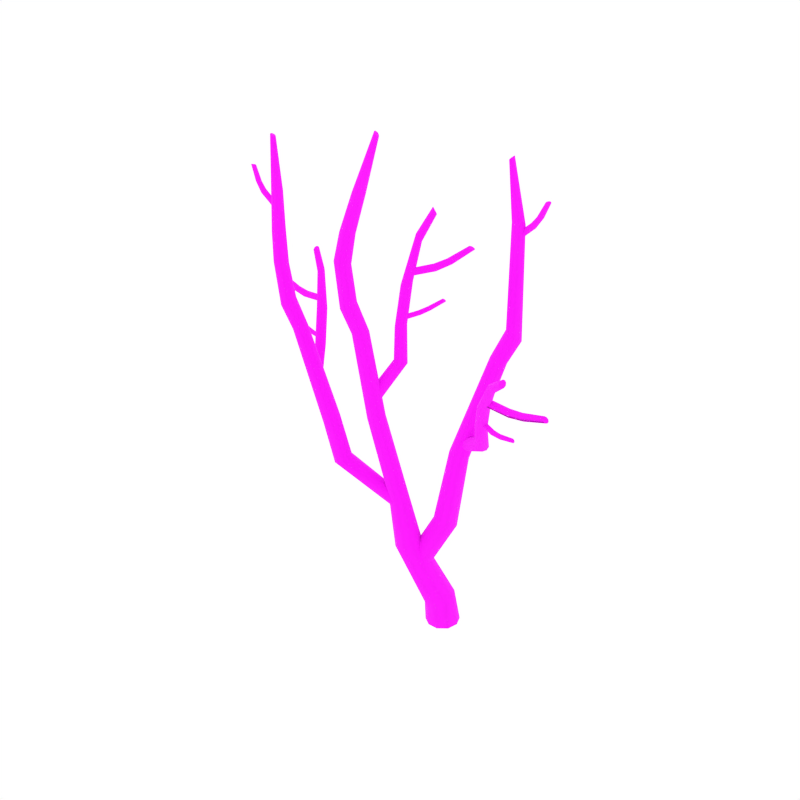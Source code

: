 # Source: DeadBirch_3.blend  (saved by Blender 2.79.0; exported with 4.5.12 LTS)
import bpy
from mathutils import Matrix  # noqa: F401  (used for matrix-valued properties, if any)

bpy.ops.wm.read_factory_settings(use_empty=True)
scene = bpy.context.scene
scene.name = 'Scene'

# ---- collections
col_collection_1 = bpy.data.collections.new('Collection 1'); scene.collection.children.link(col_collection_1)

# ---- images (referenced by path relative to the original .blend; pixels are not part of the script)
import os
ASSET_DIR = os.environ.get("B2B_ASSET_DIR", "")  # directory of the original .blend (textures are referenced by path, not embedded)
HERE = os.path.dirname(os.path.abspath(__file__))  # packed textures are extracted next to this script under _unpacked/

def load_image(name, relpath, width, height, colorspace="sRGB"):
    """Load a texture the original file referenced (path relative to the .blend, or extracted next to this script)."""
    p = next((c for c in (os.path.join(HERE, relpath), os.path.join(ASSET_DIR, relpath)) if relpath and os.path.exists(c)), "")
    if p:
        img = bpy.data.images.load(p, check_existing=True)
        img.name = name
    else:  # same state as the original file: an image datablock whose file is absent (Cycles renders it pink)
        img = bpy.data.images.new(name, width, height)
        img.source = "FILE"
        img.filepath = "//" + (relpath or name)
    img.colorspace_settings.name = colorspace
    return img
img_bark2_png = load_image('Bark2.png', 'Bark2.png', 1024, 1024, 'sRGB')

# ---- materials (node trees are filled in below, after node groups)
mat_birch_bark = bpy.data.materials.new('Birch_Bark')
mat_birch_bark.alpha_threshold = 0.0
mat_birch_bark.roughness = 0.5

# ---- node groups
ng_auto_smooth = bpy.data.node_groups.new('Auto Smooth', 'GeometryNodeTree')
_s = ng_auto_smooth.interface.new_socket(name='Geometry', in_out='OUTPUT', socket_type='NodeSocketGeometry')
_s = ng_auto_smooth.interface.new_socket(name='Geometry', in_out='INPUT', socket_type='NodeSocketGeometry')
_s = ng_auto_smooth.interface.new_socket(name='Angle', in_out='INPUT', socket_type='NodeSocketFloat')
_s.subtype = 'ANGLE'
_s.min_value = 0.0
_s.max_value = 3.142
ng_auto_smooth.is_modifier = True
_N = ng_auto_smooth.nodes; _L = ng_auto_smooth.links
n0 = _N.new('NodeGroupOutput'); n0.name = 'Group Output'; n0.location = (480, -100)
n1 = _N.new('NodeGroupInput'); n1.name = 'Group Input'; n1.location = (-420, -300)
n2 = _N.new('NodeGroupInput'); n2.name = 'Group Input.001'; n2.location = (-60, -100)
n3 = _N.new('GeometryNodeSetShadeSmooth'); n3.name = 'Set Shade Smooth'; n3.location = (120, -100)
n3.domain = 'EDGE'
n4 = _N.new('GeometryNodeSetShadeSmooth'); n4.name = 'Set Shade Smooth.001'; n4.location = (300, -100)
n5 = _N.new('GeometryNodeInputMeshEdgeAngle'); n5.name = 'Edge Angle'; n5.location = (-420, -220)
n6 = _N.new('GeometryNodeInputEdgeSmooth'); n6.name = 'Is Edge Smooth'; n6.location = (-60, -160)
n7 = _N.new('GeometryNodeInputShadeSmooth'); n7.name = 'Is Face Smooth'; n7.location = (-240, -340)
n8 = _N.new('FunctionNodeBooleanMath'); n8.name = 'Boolean Math'; n8.location = (-60, -220)
n9 = _N.new('FunctionNodeCompare'); n9.name = 'Compare'; n9.location = (-240, -180)
n9.operation = 'LESS_EQUAL'
_L.new(n5.outputs[0], n9.inputs[0])
_L.new(n4.outputs[0], n0.inputs[0])
_L.new(n1.outputs[1], n9.inputs[1])
_L.new(n9.outputs[0], n8.inputs[0])
_L.new(n7.outputs[0], n8.inputs[1])
_L.new(n2.outputs[0], n3.inputs[0])
_L.new(n6.outputs[0], n3.inputs[1])
_L.new(n3.outputs[0], n4.inputs[0])
_L.new(n8.outputs[0], n3.inputs[2])
n0.is_active_output = True

# ---- material node trees
mat_birch_bark.use_nodes = True; mat_birch_bark.node_tree.nodes.clear()
_N = mat_birch_bark.node_tree.nodes; _L = mat_birch_bark.node_tree.links
n0 = _N.new('ShaderNodeOutputMaterial'); n0.name = 'Material Output'; n0.location = (405, -465)
n1 = _N.new('ShaderNodeBsdfPrincipled'); n1.name = 'Principled BSDF'; n1.location = (115, -465)
n1.width = 150
n1.subsurface_method = 'BURLEY'
n1.inputs[2].default_value = 1.0
n1.inputs[3].default_value = 1.45
n1.inputs[9].default_value = (1.0, 1.0, 1.0)
n2 = _N.new('ShaderNodeTexImage'); n2.name = 'Image Texture.001'; n2.location = (-402, -432)
n2.width = 136
n2.image = img_bark2_png
_L.new(n1.outputs[0], n0.inputs[0])
_L.new(n2.outputs[0], n1.inputs[0])
n0.is_active_output = True

# ---- world
world_world = bpy.data.worlds.new('World'); scene.world = world_world
world_world.color = (1.0, 1.0, 1.0)
world_world.use_sun_shadow = False
world_world.sun_shadow_jitter_overblur = 0.0
world_world.cycles.sampling_method = 'NONE'
world_world.cycles.sample_map_resolution = 256

# ---- meshes
me_cylinder_052 = bpy.data.meshes.new('Cylinder.052')
me_cylinder_052.from_pydata([(0.1498, 0.02235, 0.008973), (0.06979, 0.2191, 0.01364), (0.09518, -0.1988, 0.002458), (-0.08527, -0.3382, -0.001606), (-0.2987, -0.3398, -0.001822), (-0.4704, -0.2232, -0.0004051), (-0.5481, -0.02383, 0.002289), (-0.4915, 0.1907, 0.006908), (-0.3167, 0.3275, 0.01196), (-0.1028, 0.3332, 0.01464), (-0.6532, -0.6, 3.001), (-0.7108, -0.4994, 3.046), (-0.6697, -0.7107, 2.946), (-0.7642, -0.7865, 2.915), (-0.8912, -0.7937, 2.916), (-1.001, -0.7351, 2.939), (-1.057, -0.6279, 2.976), (-1.03, -0.5125, 3.015), (-0.9363, -0.4417, 3.048), (-0.8166, -0.4397, 3.064), (-1.355, -1.337, 7.757), (-1.386, -1.249, 7.749), (-1.38, -1.428, 7.766), (-1.454, -1.487, 7.781), (-1.551, -1.489, 7.794), (-1.631, -1.432, 7.796), (-1.663, -1.34, 7.782), (-1.637, -1.248, 7.756), (-1.558, -1.191, 7.739), (-1.462, -1.193, 7.742), (-0.8365, -1.151, 10.0), (-0.8478, -1.116, 10.0), (-0.8406, -1.182, 10.02), (-0.8581, -1.198, 10.05), (-0.8824, -1.193, 10.08), (-0.9043, -1.168, 10.09), (-0.9148, -1.133, 10.09), (-0.9104, -1.103, 10.07), (-0.8936, -1.087, 10.05), (-0.8699, -1.092, 10.02), (-1.106, -1.204, 9.017), (-1.13, -1.134, 9.017), (-1.127, -1.275, 9.018), (-1.186, -1.319, 9.022), (-1.26, -1.319, 9.027), (-1.32, -1.277, 9.029), (-1.344, -1.208, 9.027), (-1.325, -1.137, 9.022), (-1.265, -1.091, 9.018), (-1.19, -1.091, 9.017), (-1.301, -1.28, 7.037), (-1.166, -1.111, 6.46), (-1.2, -1.018, 6.472), (-1.331, -1.183, 7.052), (-1.328, -1.373, 6.996), (-1.194, -1.206, 6.437), (-1.406, -1.426, 6.947), (-1.274, -1.262, 6.416), (-1.505, -1.418, 6.909), (-1.372, -1.261, 6.406), (-1.587, -1.35, 6.896), (-1.452, -1.205, 6.403), (-1.619, -1.25, 6.911), (-1.487, -1.113, 6.411), (-1.587, -1.153, 6.946), (-1.462, -1.017, 6.425), (-1.505, -1.1, 6.994), (-1.383, -0.9572, 6.448), (-1.407, -1.115, 7.038), (-1.282, -0.959, 6.469), (-0.548, -0.09155, 0.4954), (-0.511, 0.1006, 0.5757), (-0.07832, -0.3785, 0.5206), (-0.2797, -0.3808, 0.4652), (0.001679, 0.1025, 0.747), (0.09654, -0.0708, 0.701), (-0.3617, 0.2141, 0.668), (-0.4557, -0.2747, 0.4556), (0.07205, -0.2581, 0.6112), (-0.1687, 0.2095, 0.7344), (-0.9928, -0.4947, 1.853), (-0.594, -0.7271, 1.814), (-0.5098, -0.3152, 1.975), (-0.9563, -0.3313, 1.904), (-0.7682, -0.7333, 1.8), (-0.4327, -0.4623, 1.929), (-0.8248, -0.2303, 1.954), (-0.9177, -0.6474, 1.814), (-0.4607, -0.6224, 1.863), (-0.6565, -0.2279, 1.985), (-1.319, -0.8637, 5.197), (-1.289, -0.9313, 5.23), (-1.307, -0.8064, 5.139), (-1.255, -0.7803, 5.079), (-1.183, -0.7966, 5.041), (-1.118, -0.8498, 5.039), (-1.087, -0.9196, 5.072), (-1.103, -0.9817, 5.128), (-1.158, -1.008, 5.188), (-1.229, -0.9853, 5.228), (-1.086, -0.444, 5.759), (-1.058, -0.515, 5.778), (-1.067, -0.3708, 5.732), (-1.005, -0.3228, 5.709), (-0.9239, -0.3195, 5.7), (-0.8553, -0.363, 5.707), (-0.8254, -0.4362, 5.727), (-0.8462, -0.5131, 5.749), (-0.9111, -0.5613, 5.77), (-0.9925, -0.5596, 5.783), (-1.172, -0.3239, 6.353), (-1.143, -0.3873, 6.359), (-1.16, -0.2536, 6.357), (-1.111, -0.2032, 6.372), (-1.042, -0.1931, 6.393), (-0.9801, -0.2275, 6.41), (-0.9494, -0.2929, 6.417), (-0.9605, -0.3649, 6.407), (-1.012, -0.4152, 6.39), (-1.083, -0.4224, 6.373), (-1.216, -0.1025, 7.094), (-1.186, -0.1657, 7.099), (-1.205, -0.03234, 7.101), (-1.157, 0.01821, 7.121), (-1.089, 0.02844, 7.145), (-1.028, -0.005775, 7.163), (-0.9963, -0.07083, 7.168), (-1.006, -0.1426, 7.156), (-1.056, -0.193, 7.134), (-1.126, -0.2005, 7.114), (-1.15, 0.2353, 7.954), (-1.13, 0.1916, 7.977), (-1.144, 0.2708, 7.914), (-1.112, 0.2852, 7.871), (-1.065, 0.2721, 7.844), (-1.024, 0.2361, 7.842), (-1.003, 0.191, 7.865), (-1.012, 0.1522, 7.904), (-1.046, 0.138, 7.947), (-1.091, 0.1551, 7.975), (-0.9994, 0.5191, 8.411), (-0.9816, 0.4834, 8.432), (-0.9973, 0.5453, 8.373), (-0.9741, 0.5524, 8.333), (-0.9384, 0.5372, 8.307), (-0.9047, 0.5049, 8.304), (-0.8861, 0.4679, 8.326), (-0.8907, 0.439, 8.363), (-0.9158, 0.4321, 8.404), (-0.9501, 0.4508, 8.43), (-0.6992, 0.2649, 7.381), (-0.675, 0.2298, 7.366), (-0.7252, 0.2805, 7.415), (-0.7421, 0.2703, 7.457), (-0.7427, 0.2377, 7.491), (-0.7275, 0.195, 7.502), (-0.7026, 0.1586, 7.487), (-0.6786, 0.1415, 7.45), (-0.6626, 0.1527, 7.406), (-0.6606, 0.1879, 7.375), (-0.4559, 0.4129, 7.533), (-0.4256, 0.3819, 7.521), (-0.4953, 0.4202, 7.555), (-0.5283, 0.4002, 7.58), (-0.5416, 0.3601, 7.6), (-0.5304, 0.3152, 7.605), (-0.4993, 0.283, 7.593), (-0.4606, 0.275, 7.567), (-0.4278, 0.2964, 7.54), (-0.4143, 0.3383, 7.524), (-0.129, 0.604, 7.813), (-0.1021, 0.5784, 7.805), (-0.1648, 0.6088, 7.828), (-0.1955, 0.5902, 7.844), (-0.2089, 0.5549, 7.856), (-0.1998, 0.5166, 7.858), (-0.1721, 0.4899, 7.849), (-0.1364, 0.4848, 7.832), (-0.1057, 0.5047, 7.815), (-0.09271, 0.5413, 7.806), (-1.088, 0.0274, 7.261), (-1.068, -0.01065, 7.246), (-1.102, 0.05027, 7.298), (-1.104, 0.04915, 7.345), (-1.092, 0.02384, 7.383), (-1.073, -0.01621, 7.397), (-1.053, -0.05563, 7.382), (-1.042, -0.08048, 7.343), (-1.041, -0.07862, 7.295), (-1.05, -0.05036, 7.259), (-0.7252, 0.2805, 7.415), (-0.4953, 0.4202, 7.555), (-0.1648, 0.6088, 7.828), (-1.102, 0.05027, 7.298), (-0.8387, -0.01732, 6.553), (-0.8628, -0.0003934, 6.558), (-0.8212, -0.03967, 6.564), (-0.8168, -0.05848, 6.588), (-0.8275, -0.06611, 6.617), (-0.8496, -0.05991, 6.637), (-0.8745, -0.04252, 6.643), (-0.8937, -0.02108, 6.63), (-0.8979, -0.002562, 6.605), (-0.885, 0.005649, 6.578), (-0.6975, 0.1146, 6.645), (-0.718, 0.1349, 6.652), (-0.689, 0.08577, 6.649), (-0.6957, 0.0594, 6.663), (-0.7153, 0.04601, 6.683), (-0.7406, 0.05077, 6.699), (-0.7618, 0.07162, 6.707), (-0.7718, 0.1006, 6.701), (-0.7646, 0.1271, 6.686), (-0.743, 0.1401, 6.668), (-0.4921, 0.2776, 6.814), (-0.5086, 0.2954, 6.821), (-0.4869, 0.2524, 6.815), (-0.4952, 0.2293, 6.824), (-0.514, 0.2175, 6.838), (-0.5362, 0.2216, 6.851), (-0.5533, 0.2398, 6.858), (-0.5595, 0.2655, 6.856), (-0.5507, 0.2888, 6.846), (-0.5304, 0.3, 6.833), (-1.032, -0.2505, 6.478), (-1.058, -0.2368, 6.484), (-1.009, -0.2655, 6.491), (-0.9968, -0.2754, 6.518), (-1.001, -0.2759, 6.549), (-1.021, -0.2674, 6.571), (-1.048, -0.2533, 6.577), (-1.073, -0.2398, 6.563), (-1.085, -0.2306, 6.535), (-1.078, -0.2289, 6.505), (-1.295, -1.383, 8.314), (-1.271, -1.3, 8.308), (-1.3, -1.219, 8.304), (-1.369, -1.169, 8.301), (-1.363, -1.436, 8.323), (-1.451, -1.437, 8.332), (-1.523, -1.386, 8.334), (-1.552, -1.304, 8.326), (-1.528, -1.22, 8.31), (-1.457, -1.167, 8.3), (-1.256, -0.6995, 4.724), (-1.343, -0.7647, 4.695), (-1.369, -0.8704, 4.67), (-1.323, -0.9699, 4.647), (-1.228, -1.027, 4.637), (-1.116, -1.024, 4.641), (-1.146, -0.6994, 4.742), (-1.029, -0.9584, 4.667), (-1.052, -0.7585, 4.735), (-1.006, -0.8557, 4.706), (-2.801, -0.6511, 4.971), (-2.739, -0.6534, 5.012), (-2.697, -0.7576, 5.094), (-2.701, -0.6941, 5.06), (-2.227, -1.138, 4.783), (-2.262, -1.196, 4.747), (-2.3, -1.215, 4.681), (-2.324, -1.186, 4.613), (-2.321, -1.125, 4.568), (-2.295, -1.054, 4.562), (-2.255, -0.9994, 4.598), (-2.219, -0.9826, 4.664), (-2.204, -1.068, 4.776), (-2.201, -1.009, 4.732), (-2.803, -1.393, 7.022), (-2.788, -1.377, 7.048), (-2.788, -1.373, 7.083), (-2.803, -1.385, 7.111), (-2.825, -1.409, 7.123), (-2.846, -1.434, 7.114), (-2.858, -1.451, 7.088), (-2.858, -1.453, 7.054), (-2.824, -1.417, 7.014), (-2.845, -1.44, 7.026), (-3.486, -0.8821, 7.342), (-3.459, -0.88, 7.35), (-3.437, -0.8939, 7.364), (-3.431, -0.918, 7.38), (-3.442, -0.9435, 7.388), (-3.465, -0.9604, 7.387), (-3.492, -0.9621, 7.377), (-3.513, -0.9478, 7.363), (-3.509, -0.8988, 7.342), (-3.519, -0.9235, 7.35), (-3.25, -1.059, 7.164), (-3.219, -1.055, 7.177), (-3.197, -1.069, 7.199), (-3.192, -1.096, 7.22), (-3.206, -1.125, 7.231), (-3.233, -1.145, 7.228), (-3.263, -1.149, 7.212), (-3.284, -1.134, 7.191), (-3.276, -1.079, 7.162), (-3.289, -1.107, 7.172), (-3.076, -1.191, 7.075), (-3.052, -1.181, 7.098), (-3.042, -1.186, 7.131), (-3.048, -1.204, 7.16), (-3.066, -1.23, 7.172), (-3.09, -1.253, 7.165), (-3.111, -1.264, 7.14), (-3.121, -1.258, 7.108), (-3.099, -1.213, 7.069), (-3.117, -1.238, 7.082), (-3.122, -1.39, 8.477), (-3.105, -1.389, 8.507), (-3.096, -1.368, 8.534), (-3.097, -1.335, 8.545), (-3.106, -1.303, 8.536), (-3.12, -1.284, 8.511), (-3.134, -1.286, 8.48), (-3.144, -1.307, 8.454), (-3.136, -1.371, 8.453), (-3.145, -1.34, 8.445), (-3.806, -1.202, 9.062), (-3.778, -1.211, 9.069), (-3.75, -1.201, 9.07), (-3.733, -1.179, 9.063), (-3.732, -1.153, 9.05), (-3.748, -1.133, 9.037), (-3.776, -1.127, 9.028), (-3.803, -1.136, 9.028), (-3.821, -1.182, 9.049), (-3.82, -1.157, 9.037), (-3.59, -1.312, 8.812), (-3.559, -1.319, 8.825), (-3.527, -1.305, 8.83), (-3.508, -1.276, 8.826), (-3.508, -1.245, 8.812), (-3.527, -1.223, 8.795), (-3.558, -1.218, 8.781), (-3.589, -1.232, 8.776), (-3.608, -1.289, 8.796), (-3.608, -1.259, 8.783), (-3.416, -1.363, 8.657), (-3.392, -1.364, 8.681), (-3.371, -1.344, 8.701), (-3.362, -1.311, 8.707), (-3.367, -1.278, 8.697), (-3.384, -1.259, 8.675), (-3.407, -1.259, 8.649), (-3.427, -1.279, 8.631), (-3.433, -1.343, 8.636), (-3.438, -1.311, 8.626), (-2.989, -1.259, 8.024), (-3.062, -1.289, 8.005), (-3.106, -1.357, 8.006), (-3.103, -1.436, 8.021), (-3.056, -1.496, 8.043), (-2.982, -1.515, 8.067), (-2.919, -1.279, 8.056), (-2.875, -1.338, 8.083), (-2.872, -1.416, 8.094), (-2.912, -1.484, 8.086), (-1.835, -0.8631, 3.688), (-1.762, -1.157, 3.61), (-2.069, -1.098, 3.559), (-1.945, -0.8365, 3.66), (-1.722, -1.056, 3.658), (-1.983, -1.18, 3.555), (-2.046, -0.8813, 3.62), (-1.751, -0.9457, 3.688), (-1.866, -1.205, 3.572), (-2.095, -0.9834, 3.583), (-0.8122, -0.4546, 2.918), (-0.7047, -0.701, 2.901), (-0.8353, -0.638, 2.67), (-0.856, -0.4274, 2.83), (-0.7191, -0.619, 2.963), (-0.7611, -0.5267, 2.967), (-0.782, -0.7098, 2.719), (-0.7309, -0.7356, 2.805), (-0.8801, -0.4603, 2.736), (-0.8732, -0.5429, 2.674), (-2.523, -1.219, 6.307), (-2.718, -1.296, 6.816), (-2.61, -1.196, 6.278), (-2.796, -1.264, 6.766), (-2.691, -1.233, 6.251), (-2.876, -1.295, 6.716), (-2.734, -1.313, 6.24), (-2.923, -1.376, 6.685), (-2.722, -1.402, 6.24), (-2.916, -1.473, 6.678), (-2.664, -1.469, 6.252), (-2.86, -1.549, 6.7), (-2.58, -1.491, 6.271), (-2.778, -1.576, 6.744), (-2.499, -1.458, 6.296), (-2.702, -1.544, 6.795), (-2.667, -1.372, 6.839), (-2.465, -1.288, 6.32), (-2.454, -1.379, 6.316), (-2.661, -1.465, 6.831), (-3.015, -1.208, 8.723), (-3.075, -1.192, 8.696), (-3.135, -1.218, 8.676), (-3.169, -1.277, 8.671), (-3.165, -1.343, 8.679), (-3.126, -1.394, 8.698), (-3.064, -1.41, 8.72), (-3.006, -1.384, 8.74), (-2.976, -1.259, 8.743), (-2.972, -1.326, 8.749), (-3.117, -1.221, 9.677), (-3.144, -1.21, 9.69), (-3.171, -1.219, 9.705), (-3.188, -1.243, 9.717), (-3.188, -1.276, 9.721), (-3.17, -1.304, 9.715), (-3.142, -1.316, 9.702), (-3.114, -1.307, 9.686), (-3.099, -1.247, 9.67), (-3.098, -1.281, 9.674), (-2.844, -1.313, 7.45), (-2.928, -1.29, 7.438), (-3.011, -1.321, 7.449), (-3.057, -1.396, 7.472), (-3.051, -1.484, 7.491), (-2.992, -1.551, 7.5), (-2.906, -1.571, 7.497), (-2.826, -1.536, 7.489), (-2.79, -1.378, 7.467), (-2.783, -1.462, 7.48), (-2.064, -0.9188, 4.482), (-2.171, -0.894, 4.473), (-2.272, -0.9361, 4.449), (-2.322, -1.033, 4.419), (-2.299, -1.141, 4.387), (-2.217, -1.218, 4.363), (-2.103, -1.24, 4.356), (-2.001, -1.194, 4.378), (-1.985, -0.9957, 4.464), (-1.959, -1.099, 4.423), (-0.06014, -0.0208, 4.019), (-0.02973, -0.1336, 4.063), (-0.01621, 0.0838, 3.967), (0.09441, 0.1347, 3.939), (0.2192, 0.1103, 3.941), (0.3109, 0.02582, 3.963), (0.3379, -0.09268, 3.998), (0.2836, -0.199, 4.033), (0.1746, -0.2452, 4.064), (0.05797, -0.218, 4.079), (0.7362, 0.3199, 9.608), (0.7376, 0.2832, 9.606), (0.7509, 0.349, 9.624), (0.7756, 0.3597, 9.648), (0.8011, 0.3479, 9.671), (0.8174, 0.3177, 9.684), (0.8179, 0.2815, 9.681), (0.8033, 0.2536, 9.665), (0.7795, 0.2433, 9.642), (0.7545, 0.254, 9.62), (0.8716, 0.308, 8.592), (0.8763, 0.2342, 8.59), (0.9109, 0.3707, 8.588), (0.9795, 0.3974, 8.583), (1.051, 0.3781, 8.577), (1.097, 0.321, 8.573), (1.102, 0.2481, 8.569), (1.063, 0.1847, 8.569), (0.9931, 0.157, 8.574), (0.9221, 0.1771, 8.584), (0.8257, 0.3817, 6.625), (0.5746, 0.287, 6.07), (0.586, 0.1871, 6.074), (0.8328, 0.2793, 6.633), (0.8687, 0.4674, 6.583), (0.6222, 0.3733, 6.045), (0.9498, 0.5033, 6.524), (0.7099, 0.4096, 6.014), (1.038, 0.4737, 6.471), (0.8015, 0.3855, 5.989), (1.098, 0.3896, 6.444), (0.8644, 0.3123, 5.973), (1.106, 0.2839, 6.452), (0.8768, 0.2143, 5.974), (1.056, 0.1952, 6.488), (0.831, 0.1264, 5.988), (0.971, 0.1607, 6.547), (0.743, 0.08634, 6.021), (0.8873, 0.1957, 6.605), (0.6495, 0.1109, 6.057), (-0.3399, -0.4014, 1.41), (-0.3878, -0.5259, 1.477), (-0.6123, -0.1213, 1.463), (-0.4792, -0.1562, 1.404), (-0.7239, -0.4382, 1.649), (-0.7656, -0.301, 1.619), (-0.4983, -0.5788, 1.561), (-0.3769, -0.2605, 1.384), (-0.7265, -0.1765, 1.546), (-0.6241, -0.5427, 1.627), (0.1443, -0.1716, 2.44), (-0.1469, 0.1119, 2.401), (-0.3049, -0.2198, 2.536), (0.0779, -0.3022, 2.482), (0.003861, 0.08001, 2.392), (-0.3394, -0.07896, 2.495), (-0.0554, -0.3595, 2.522), (0.1134, -0.02561, 2.407), (-0.2826, 0.05076, 2.439), (-0.1987, -0.3255, 2.546), (1.31, 0.3004, 8.56), (1.304, 0.3353, 8.569), (1.298, 0.2657, 8.565), (1.273, 0.2442, 8.582), (1.244, 0.2449, 8.606), (1.222, 0.2676, 8.626), (1.216, 0.3035, 8.635), (1.226, 0.3395, 8.629), (1.252, 0.3607, 8.61), (1.283, 0.3582, 8.588), (1.469, 0.2485, 8.759), (1.468, 0.2821, 8.773), (1.45, 0.2187, 8.751), (1.415, 0.2037, 8.751), (1.38, 0.2099, 8.761), (1.357, 0.2353, 8.775), (1.355, 0.2699, 8.789), (1.374, 0.3016, 8.796), (1.41, 0.3163, 8.794), (1.446, 0.3077, 8.786), (1.657, 0.1467, 9.073), (1.656, 0.1746, 9.086), (1.64, 0.1232, 9.062), (1.61, 0.1129, 9.058), (1.579, 0.1203, 9.062), (1.56, 0.1427, 9.074), (1.559, 0.1715, 9.087), (1.577, 0.1966, 9.096), (1.608, 0.2067, 9.1), (1.638, 0.1972, 9.096), (1.022, 0.3255, 8.315), (1.012, 0.3598, 8.321), (1.019, 0.2904, 8.326), (1.005, 0.268, 8.353), (0.9844, 0.2677, 8.385), (0.9653, 0.2896, 8.409), (0.9548, 0.325, 8.416), (0.9556, 0.3606, 8.402), (0.9701, 0.3826, 8.374), (0.993, 0.3817, 8.344), (0.2198, -0.1192, 4.346), (0.2249, -0.05473, 4.395), (0.2368, -0.1481, 4.27), (0.2727, -0.1296, 4.197), (0.3141, -0.06973, 4.155), (0.3434, 0.008668, 4.16), (0.349, 0.07556, 4.21), (0.3259, 0.1069, 4.286), (0.2871, 0.0865, 4.36), (0.2506, 0.02222, 4.401), (0.7834, -0.4645, 4.681), (0.7813, -0.3949, 4.718), (0.8235, -0.5092, 4.627), (0.8896, -0.5117, 4.579), (0.9564, -0.4699, 4.556), (0.9966, -0.3994, 4.566), (0.9951, -0.3273, 4.605), (0.9502, -0.2792, 4.655), (0.881, -0.278, 4.703), (0.8177, -0.3249, 4.728), (0.9557, -0.7363, 5.204), (0.9537, -0.6697, 5.227), (0.9984, -0.7892, 5.182), (1.068, -0.8081, 5.17), (1.137, -0.7848, 5.174), (1.178, -0.7276, 5.192), (1.177, -0.6587, 5.215), (1.132, -0.6028, 5.233), (1.06, -0.5847, 5.243), (0.9923, -0.6126, 5.242), (1.256, -1.101, 5.821), (1.255, -1.034, 5.842), (1.299, -1.155, 5.802), (1.368, -1.176, 5.794), (1.437, -1.154, 5.801), (1.479, -1.097, 5.82), (1.478, -1.028, 5.842), (1.434, -0.9709, 5.856), (1.362, -0.9511, 5.862), (1.294, -0.9775, 5.859), (1.739, -1.53, 6.489), (1.743, -1.489, 6.522), (1.747, -1.548, 6.438), (1.767, -1.534, 6.389), (1.791, -1.493, 6.36), (1.809, -1.441, 6.364), (1.813, -1.397, 6.397), (1.801, -1.378, 6.449), (1.78, -1.394, 6.499), (1.759, -1.437, 6.526), (2.139, -1.784, 6.788), (2.144, -1.75, 6.817), (2.14, -1.797, 6.744), (2.15, -1.782, 6.701), (2.164, -1.745, 6.676), (2.177, -1.7, 6.679), (2.183, -1.664, 6.708), (2.179, -1.651, 6.754), (2.167, -1.667, 6.798), (2.155, -1.706, 6.821), (1.946, -1.195, 5.872), (1.945, -1.15, 5.866), (1.942, -1.229, 5.903), (1.937, -1.239, 5.948), (1.932, -1.219, 5.991), (1.93, -1.178, 6.013), (1.929, -1.132, 6.008), (1.93, -1.097, 5.975), (1.934, -1.089, 5.928), (1.942, -1.11, 5.887), (2.265, -1.223, 5.92), (2.272, -1.179, 5.915), (2.242, -1.254, 5.945), (2.214, -1.26, 5.981), (2.191, -1.238, 6.015), (2.182, -1.196, 6.033), (2.189, -1.151, 6.028), (2.21, -1.118, 6.001), (2.238, -1.113, 5.963), (2.263, -1.137, 5.931), (2.714, -1.269, 6.059), (2.723, -1.232, 6.055), (2.691, -1.295, 6.076), (2.662, -1.299, 6.103), (2.639, -1.28, 6.128), (2.63, -1.244, 6.142), (2.639, -1.205, 6.139), (2.661, -1.179, 6.118), (2.69, -1.175, 6.09), (2.714, -1.197, 6.067), (1.475, -1.177, 5.909), (1.47, -1.132, 5.905), (1.486, -1.211, 5.938), (1.498, -1.222, 5.982), (1.509, -1.203, 6.024), (1.512, -1.162, 6.047), (1.506, -1.116, 6.044), (1.492, -1.081, 6.015), (1.478, -1.072, 5.969), (1.471, -1.093, 5.927), (1.942, -1.229, 5.903), (2.242, -1.254, 5.945), (2.691, -1.295, 6.076), (1.486, -1.211, 5.938), (1.437, -0.8579, 5.227), (1.426, -0.8857, 5.23), (1.445, -0.8326, 5.242), (1.448, -0.8199, 5.27), (1.445, -0.8252, 5.301), (1.436, -0.8464, 5.322), (1.424, -0.875, 5.325), (1.414, -0.9002, 5.309), (1.41, -0.9123, 5.28), (1.416, -0.9065, 5.25), (1.644, -0.9126, 5.242), (1.638, -0.9417, 5.245), (1.639, -0.885, 5.254), (1.626, -0.8698, 5.278), (1.61, -0.8732, 5.304), (1.597, -0.894, 5.322), (1.59, -0.9241, 5.326), (1.593, -0.9521, 5.312), (1.606, -0.967, 5.287), (1.624, -0.9624, 5.262), (1.943, -0.9759, 5.308), (1.94, -1.001, 5.311), (1.937, -0.9525, 5.316), (1.922, -0.9396, 5.334), (1.905, -0.9426, 5.354), (1.893, -0.9605, 5.369), (1.889, -0.9862, 5.372), (1.895, -1.01, 5.362), (1.909, -1.023, 5.343), (1.927, -1.019, 5.324), (1.147, -0.7502, 5.271), (1.132, -0.7764, 5.276), (1.163, -0.7284, 5.284), (1.177, -0.7198, 5.311), (1.183, -0.7284, 5.34), (1.178, -0.7505, 5.361), (1.163, -0.7775, 5.366), (1.144, -0.7988, 5.353), (1.129, -0.8066, 5.326), (1.126, -0.7979, 5.296), (-2.863, -0.6892, 4.953), (-2.899, -0.7535, 4.964), (-2.896, -0.8192, 4.999), (-2.854, -0.863, 5.043), (-2.789, -0.8641, 5.083), (-2.73, -0.8214, 5.104), (-2.836, -0.4464, 5.543), (-2.834, -0.5071, 5.563), (-2.876, -0.3982, 5.524), (-2.94, -0.3809, 5.516), (-3.002, -0.4022, 5.523), (-3.04, -0.4543, 5.54), (-3.037, -0.5171, 5.561), (-2.996, -0.5681, 5.576), (-2.93, -0.5846, 5.582), (-2.868, -0.5592, 5.579), (-3.085, -0.1139, 6.117), (-3.083, -0.175, 6.136), (-3.125, -0.06451, 6.101), (-3.188, -0.04567, 6.097), (-3.251, -0.06568, 6.106), (-3.288, -0.1173, 6.125), (-3.286, -0.1804, 6.145), (-3.245, -0.2325, 6.156), (-3.18, -0.2506, 6.159), (-3.118, -0.2266, 6.153), (-3.498, 0.2773, 6.745), (-3.5, 0.2393, 6.775), (-3.507, 0.2933, 6.699), (-3.527, 0.2805, 6.654), (-3.55, 0.2433, 6.629), (-3.566, 0.1958, 6.633), (-3.569, 0.1563, 6.664), (-3.556, 0.139, 6.71), (-3.534, 0.153, 6.755), (-3.514, 0.1928, 6.779), (-3.85, 0.5086, 7.033), (-3.854, 0.4773, 7.06), (-3.853, 0.52, 6.993), (-3.863, 0.5065, 6.954), (-3.878, 0.4728, 6.932), (-3.889, 0.4318, 6.935), (-3.894, 0.3993, 6.962), (-3.887, 0.3869, 7.003), (-3.875, 0.4016, 7.043), (-3.864, 0.4373, 7.064), (-3.711, -0.02791, 6.191), (-3.711, -0.06884, 6.186), (-3.706, 0.003045, 6.219), (-3.7, 0.01169, 6.26), (-3.694, -0.006063, 6.299), (-3.691, -0.04335, 6.319), (-3.691, -0.08567, 6.314), (-3.692, -0.1173, 6.284), (-3.698, -0.125, 6.242), (-3.707, -0.1056, 6.204), (-4.0, -0.002973, 6.248), (-4.007, -0.04313, 6.243), (-3.978, 0.02567, 6.269), (-3.951, 0.03141, 6.301), (-3.928, 0.01129, 6.331), (-3.919, -0.02696, 6.347), (-3.927, -0.0685, 6.343), (-3.947, -0.09804, 6.319), (-3.974, -0.1029, 6.286), (-3.998, -0.08081, 6.258), (-4.403, 0.03956, 6.392), (-4.411, 0.005698, 6.389), (-4.382, 0.06309, 6.407), (-4.354, 0.06692, 6.43), (-4.332, 0.04897, 6.452), (-4.323, 0.01611, 6.464), (-4.331, -0.01893, 6.462), (-4.352, -0.04324, 6.444), (-4.38, -0.04628, 6.42), (-4.403, -0.02665, 6.4), (-3.281, -0.04453, 6.206), (-3.276, -0.08534, 6.202), (-3.289, -0.01324, 6.233), (-3.299, -0.004005, 6.273), (-3.307, -0.02116, 6.311), (-3.309, -0.05801, 6.333), (-3.304, -0.1002, 6.33), (-3.292, -0.1319, 6.302), (-3.281, -0.1402, 6.261), (-3.277, -0.1216, 6.222), (-3.706, 0.003045, 6.219), (-3.978, 0.02567, 6.269), (-4.382, 0.06309, 6.407), (-3.289, -0.01324, 6.233), (-3.274, -0.3355, 5.583), (-3.264, -0.3102, 5.585), (-3.28, -0.3586, 5.597), (-3.282, -0.3702, 5.623), (-3.278, -0.3654, 5.651), (-3.269, -0.3461, 5.669), (-3.258, -0.3199, 5.672), (-3.249, -0.297, 5.657), (-3.247, -0.286, 5.63), (-3.254, -0.2913, 5.603), (-3.461, -0.2857, 5.606), (-3.456, -0.2592, 5.608), (-3.457, -0.3108, 5.616), (-3.444, -0.3247, 5.637), (-3.428, -0.3216, 5.66), (-3.415, -0.3026, 5.676), (-3.41, -0.2752, 5.679), (-3.413, -0.2497, 5.667), (-3.426, -0.2361, 5.645), (-3.443, -0.2403, 5.623), (-3.732, -0.228, 5.677), (-3.728, -0.2053, 5.68), (-3.725, -0.2493, 5.685), (-3.711, -0.2611, 5.7), (-3.695, -0.2583, 5.718), (-3.683, -0.242, 5.731), (-3.68, -0.2186, 5.733), (-3.685, -0.1967, 5.725), (-3.699, -0.1853, 5.708), (-3.716, -0.189, 5.692), (-3.007, -0.4337, 5.612), (-2.994, -0.4099, 5.615), (-3.022, -0.4536, 5.624), (-3.034, -0.4614, 5.649), (-3.038, -0.4536, 5.676), (-3.032, -0.4334, 5.695), (-3.019, -0.4089, 5.699), (-3.002, -0.3894, 5.686), (-2.99, -0.3823, 5.661), (-2.988, -0.3903, 5.633)], [], [(83, 80, 16, 17), (60, 58, 24, 25), (84, 81, 13, 14), (85, 82, 11, 10), (86, 83, 17, 18), (87, 84, 14, 15), (88, 85, 10, 12), (89, 86, 18, 19), (80, 87, 15, 16), (81, 88, 12, 13), (82, 89, 19, 11), (251, 253, 51, 55), (54, 50, 20, 22), (68, 66, 28, 29), (62, 60, 25, 26), (53, 68, 29, 21), (64, 62, 26, 27), (58, 56, 23, 24), (56, 54, 22, 23), (66, 64, 27, 28), (47, 46, 36, 37), (244, 245, 65, 67), (247, 248, 59, 61), (50, 53, 21, 20), (250, 244, 67, 69), (246, 247, 61, 63), (249, 251, 55, 57), (252, 250, 69, 52), (245, 246, 63, 65), (248, 249, 57, 59), (235, 236, 41, 40), (48, 47, 37, 38), (45, 44, 34, 35), (44, 43, 33, 34), (49, 48, 38, 39), (46, 45, 35, 36), (43, 42, 32, 33), (41, 49, 39, 31), (30, 31, 39, 38, 37, 36, 35, 34, 33, 32), (237, 243, 48, 49), (241, 240, 45, 46), (238, 234, 42, 43), (236, 237, 49, 41), (242, 241, 46, 47), (239, 238, 43, 44), (234, 235, 40, 42), (243, 242, 47, 48), (240, 239, 44, 45), (42, 40, 30, 32), (51, 52, 53, 50), (55, 51, 50, 54), (57, 55, 54, 56), (59, 57, 56, 58), (61, 59, 58, 60), (63, 61, 60, 62), (65, 63, 62, 64), (67, 65, 64, 66), (69, 67, 66, 68), (52, 69, 68, 53), (253, 252, 52, 51), (1, 9, 79, 74), (3, 2, 78, 72), (6, 5, 77, 70), (9, 8, 76, 79), (2, 0, 75, 78), (5, 4, 73, 77), (8, 7, 71, 76), (0, 1, 74, 75), (4, 3, 72, 73), (7, 6, 70, 71), (74, 79, 89, 82), (72, 78, 88, 81), (70, 77, 87, 80), (79, 76, 86, 89), (78, 75, 85, 88), (77, 73, 84, 87), (76, 71, 83, 86), (75, 74, 82, 85), (73, 72, 81, 84), (71, 70, 80, 83), (94, 93, 103, 104), (90, 91, 101, 100), (98, 97, 107, 108), (95, 94, 104, 105), (92, 90, 100, 102), (99, 98, 108, 109), (96, 95, 105, 106), (93, 92, 102, 103), (91, 99, 109, 101), (97, 96, 106, 107), (100, 101, 111, 110), (108, 107, 117, 118), (105, 104, 114, 115), (102, 100, 110, 112), (109, 108, 118, 119), (106, 105, 115, 116), (103, 102, 112, 113), (101, 109, 119, 111), (107, 106, 116, 117), (104, 103, 113, 114), (118, 117, 127, 128), (115, 114, 124, 125), (112, 110, 120, 122), (119, 118, 128, 129), (116, 115, 125, 126), (113, 112, 122, 123), (111, 119, 129, 121), (117, 116, 126, 127), (114, 113, 123, 124), (110, 111, 121, 120), (125, 124, 134, 135), (122, 120, 130, 132), (129, 128, 138, 139), (126, 125, 135, 136), (123, 122, 132, 133), (121, 129, 139, 131), (127, 126, 136, 137), (124, 123, 133, 134), (120, 121, 131, 130), (128, 127, 137, 138), (132, 130, 140, 142), (139, 138, 148, 149), (136, 135, 145, 146), (133, 132, 142, 143), (131, 139, 149, 141), (137, 136, 146, 147), (134, 133, 143, 144), (130, 131, 141, 140), (138, 137, 147, 148), (135, 134, 144, 145), (155, 165, 164, 154), (152, 162, 160, 150), (159, 169, 168, 158), (156, 166, 165, 155), (153, 163, 162, 152), (151, 161, 169, 159), (157, 167, 166, 156), (154, 164, 163, 153), (150, 160, 161, 151), (158, 168, 167, 157), (162, 172, 170, 160), (169, 179, 178, 168), (166, 176, 175, 165), (163, 173, 172, 162), (161, 171, 179, 169), (167, 177, 176, 166), (164, 174, 173, 163), (160, 170, 171, 161), (168, 178, 177, 167), (165, 175, 174, 164), (153, 152, 182, 183), (151, 159, 189, 181), (157, 156, 186, 187), (154, 153, 183, 184), (150, 151, 181, 180), (158, 157, 187, 188), (155, 154, 184, 185), (152, 150, 180, 182), (159, 158, 188, 189), (156, 155, 185, 186), (171, 170, 172, 173, 174, 175, 176, 177, 178, 179), (141, 149, 148, 147, 146, 145, 144, 143, 142, 140), (41, 31, 30, 40), (152, 182, 193, 190), (162, 172, 192, 191), (152, 162, 191, 190), (199, 198, 208, 209), (196, 194, 204, 206), (203, 202, 212, 213), (200, 199, 209, 210), (197, 196, 206, 207), (195, 203, 213, 205), (201, 200, 210, 211), (198, 197, 207, 208), (194, 195, 205, 204), (202, 201, 211, 212), (206, 204, 214, 216), (213, 212, 222, 223), (210, 209, 219, 220), (207, 206, 216, 217), (205, 213, 223, 215), (211, 210, 220, 221), (208, 207, 217, 218), (204, 205, 215, 214), (212, 211, 221, 222), (209, 208, 218, 219), (197, 227, 226, 196), (195, 225, 233, 203), (201, 231, 230, 200), (198, 228, 227, 197), (194, 224, 225, 195), (202, 232, 231, 201), (199, 229, 228, 198), (196, 226, 224, 194), (203, 233, 232, 202), (200, 230, 229, 199), (215, 223, 222, 221, 220, 219, 218, 217, 216, 214), (25, 24, 239, 240), (28, 27, 242, 243), (22, 20, 235, 234), (24, 23, 238, 239), (27, 26, 241, 242), (21, 29, 237, 236), (23, 22, 234, 238), (26, 25, 240, 241), (29, 28, 243, 237), (20, 21, 236, 235), (12, 10, 253, 251), (14, 13, 249, 248), (13, 12, 251, 249), (15, 14, 248, 247), (18, 17, 245, 244), (11, 19, 250, 252), (19, 18, 244, 250), (17, 16, 246, 245), (16, 15, 247, 246), (10, 11, 252, 253), (303, 304, 274, 273), (263, 692, 254, 264), (290, 280, 281, 291), (306, 298, 268, 276), (305, 307, 277, 275), (301, 302, 272, 271), (292, 282, 283, 293), (299, 300, 270, 269), (259, 696, 695, 260), (297, 287, 286, 296), (294, 284, 285, 295), (306, 296, 288, 298), (307, 297, 296, 306), (288, 278, 279, 289), (291, 281, 282, 292), (303, 293, 294, 304), (295, 285, 287, 297), (296, 286, 278, 288), (300, 290, 291, 301), (299, 289, 290, 300), (298, 299, 269, 268), (286, 287, 285, 284, 283, 282, 281, 280, 279, 278), (304, 305, 275, 274), (302, 303, 273, 272), (262, 693, 692, 263), (289, 279, 280, 290), (307, 306, 276, 277), (267, 257, 256, 266), (293, 283, 284, 294), (300, 301, 271, 270), (304, 294, 295, 305), (326, 318, 319, 320, 321, 322, 323, 324, 325, 327), (301, 291, 292, 302), (342, 312, 313, 343), (341, 311, 312, 342), (298, 288, 289, 299), (339, 309, 310, 340), (338, 308, 309, 339), (302, 292, 293, 303), (305, 295, 297, 307), (345, 315, 317, 347), (347, 317, 316, 346), (333, 334, 324, 323), (332, 333, 323, 322), (343, 313, 314, 344), (330, 331, 321, 320), (329, 330, 320, 319), (346, 316, 308, 338), (340, 310, 311, 341), (337, 336, 326, 327), (344, 314, 315, 345), (340, 341, 331, 330), (339, 340, 330, 329), (334, 335, 325, 324), (346, 338, 328, 336), (347, 346, 336, 337), (328, 329, 319, 318), (331, 332, 322, 321), (343, 344, 334, 333), (335, 337, 327, 325), (336, 328, 318, 326), (427, 426, 355, 356), (341, 342, 332, 331), (426, 418, 354, 355), (418, 419, 348, 354), (345, 347, 337, 335), (338, 339, 329, 328), (421, 422, 351, 350), (342, 343, 333, 332), (344, 345, 335, 334), (424, 425, 357, 353), (423, 424, 353, 352), (371, 376, 364, 361), (376, 377, 367, 364), (419, 420, 349, 348), (425, 427, 356, 357), (374, 375, 366, 363), (422, 423, 352, 351), (420, 421, 350, 349), (372, 373, 365, 362), (406, 416, 417, 407), (390, 392, 393, 391), (375, 369, 359, 366), (349, 350, 401, 400), (396, 395, 394, 397), (378, 380, 381, 379), (437, 436, 395, 396), (351, 352, 403, 402), (386, 388, 389, 387), (368, 371, 361, 358), (357, 356, 407, 405), (353, 357, 405, 404), (402, 403, 413, 412), (401, 402, 412, 411), (354, 348, 399, 398), (350, 351, 402, 401), (398, 399, 409, 408), (406, 398, 408, 416), (355, 354, 398, 406), (403, 404, 414, 413), (404, 405, 415, 414), (395, 378, 379, 394), (373, 368, 358, 365), (405, 407, 417, 415), (384, 386, 387, 385), (369, 372, 362, 359), (348, 349, 400, 399), (388, 390, 391, 389), (377, 370, 360, 367), (352, 353, 404, 403), (392, 396, 397, 393), (399, 400, 410, 409), (370, 374, 363, 360), (382, 384, 385, 383), (417, 416, 408, 409, 410, 411, 412, 413, 414, 415), (380, 382, 383, 381), (381, 383, 420, 419), (436, 428, 378, 395), (435, 437, 396, 392), (389, 391, 424, 423), (397, 394, 426, 427), (431, 432, 386, 384), (394, 379, 418, 426), (429, 430, 382, 380), (433, 434, 390, 388), (379, 381, 419, 418), (366, 359, 435, 434), (387, 389, 423, 422), (361, 364, 430, 429), (358, 361, 429, 428), (367, 360, 432, 431), (362, 365, 436, 437), (359, 362, 437, 435), (365, 358, 428, 436), (363, 366, 434, 433), (360, 363, 433, 432), (428, 429, 380, 378), (434, 435, 392, 390), (383, 385, 421, 420), (432, 433, 388, 386), (356, 355, 406, 407), (385, 387, 422, 421), (400, 401, 411, 410), (430, 431, 384, 382), (393, 397, 427, 425), (391, 393, 425, 424), (364, 367, 431, 430), (501, 498, 444, 445), (502, 499, 441, 442), (503, 500, 439, 438), (504, 501, 445, 446), (505, 502, 442, 443), (506, 503, 438, 440), (507, 504, 446, 447), (498, 505, 443, 444), (499, 506, 440, 441), (500, 507, 447, 439), (440, 438, 469, 473), (462, 463, 478, 476), (465, 464, 454, 455), (446, 445, 483, 485), (443, 442, 477, 479), (447, 446, 485, 487), (444, 443, 479, 481), (441, 440, 473, 475), (439, 447, 487, 470), (445, 444, 481, 483), (442, 441, 475, 477), (466, 465, 455, 456), (463, 462, 452, 453), (462, 461, 451, 452), (467, 466, 456, 457), (464, 463, 453, 454), (461, 460, 450, 451), (459, 467, 457, 449), (448, 449, 457, 456, 455, 454, 453, 452, 451, 450), (471, 459, 458, 468), (466, 467, 486, 484), (463, 464, 480, 478), (460, 461, 474, 472), (486, 467, 459, 471), (464, 465, 482, 480), (461, 462, 476, 474), (468, 458, 460, 472), (465, 466, 484, 482), (460, 458, 448, 450), (469, 470, 471, 468), (473, 469, 468, 472), (475, 473, 472, 474), (477, 475, 474, 476), (479, 477, 476, 478), (481, 479, 478, 480), (483, 481, 480, 482), (485, 483, 482, 484), (487, 485, 484, 486), (470, 487, 486, 471), (438, 439, 470, 469), (492, 497, 507, 500), (490, 496, 506, 499), (488, 495, 505, 498), (497, 494, 504, 507), (496, 493, 503, 506), (495, 491, 502, 505), (494, 489, 501, 504), (493, 492, 500, 503), (491, 490, 499, 502), (489, 488, 498, 501), (459, 449, 448, 458), (513, 512, 522, 523), (510, 508, 518, 520), (517, 516, 526, 527), (514, 513, 523, 524), (511, 510, 520, 521), (509, 517, 527, 519), (515, 514, 524, 525), (512, 511, 521, 522), (508, 509, 519, 518), (516, 515, 525, 526), (520, 518, 528, 530), (527, 526, 536, 537), (524, 523, 533, 534), (521, 520, 530, 531), (519, 527, 537, 529), (525, 524, 534, 535), (522, 521, 531, 532), (518, 519, 529, 528), (526, 525, 535, 536), (523, 522, 532, 533), (511, 541, 540, 510), (509, 539, 547, 517), (515, 545, 544, 514), (512, 542, 541, 511), (508, 538, 539, 509), (516, 546, 545, 515), (513, 543, 542, 512), (510, 540, 538, 508), (517, 547, 546, 516), (514, 544, 543, 513), (529, 537, 536, 535, 534, 533, 532, 531, 530, 528), (552, 562, 561, 551), (548, 558, 559, 549), (556, 566, 565, 555), (553, 563, 562, 552), (550, 560, 558, 548), (557, 567, 566, 556), (554, 564, 563, 553), (551, 561, 560, 550), (549, 559, 567, 557), (555, 565, 564, 554), (558, 568, 569, 559), (566, 576, 575, 565), (563, 573, 572, 562), (560, 570, 568, 558), (567, 577, 576, 566), (564, 574, 573, 563), (561, 571, 570, 560), (559, 569, 577, 567), (565, 575, 574, 564), (562, 572, 571, 561), (576, 586, 585, 575), (573, 583, 582, 572), (570, 580, 578, 568), (577, 587, 586, 576), (574, 584, 583, 573), (571, 581, 580, 570), (569, 579, 587, 577), (575, 585, 584, 574), (572, 582, 581, 571), (568, 578, 579, 569), (583, 593, 592, 582), (580, 590, 588, 578), (587, 597, 596, 586), (584, 594, 593, 583), (581, 591, 590, 580), (579, 589, 597, 587), (585, 595, 594, 584), (582, 592, 591, 581), (578, 588, 589, 579), (586, 596, 595, 585), (590, 600, 598, 588), (597, 607, 606, 596), (594, 604, 603, 593), (591, 601, 600, 590), (589, 599, 607, 597), (595, 605, 604, 594), (592, 602, 601, 591), (588, 598, 599, 589), (596, 606, 605, 595), (593, 603, 602, 592), (613, 612, 622, 623), (610, 608, 618, 620), (617, 616, 626, 627), (614, 613, 623, 624), (611, 610, 620, 621), (609, 617, 627, 619), (615, 614, 624, 625), (612, 611, 621, 622), (608, 609, 619, 618), (616, 615, 625, 626), (620, 618, 628, 630), (627, 626, 636, 637), (624, 623, 633, 634), (621, 620, 630, 631), (619, 627, 637, 629), (625, 624, 634, 635), (622, 621, 631, 632), (618, 619, 629, 628), (626, 625, 635, 636), (623, 622, 632, 633), (611, 641, 640, 610), (609, 639, 647, 617), (615, 645, 644, 614), (612, 642, 641, 611), (608, 638, 639, 609), (616, 646, 645, 615), (613, 643, 642, 612), (610, 640, 638, 608), (617, 647, 646, 616), (614, 644, 643, 613), (629, 637, 636, 635, 634, 633, 632, 631, 630, 628), (599, 598, 600, 601, 602, 603, 604, 605, 606, 607), (610, 640, 651, 648), (620, 649, 650, 630), (610, 648, 649, 620), (657, 667, 666, 656), (654, 664, 662, 652), (661, 671, 670, 660), (658, 668, 667, 657), (655, 665, 664, 654), (653, 663, 671, 661), (659, 669, 668, 658), (656, 666, 665, 655), (652, 662, 663, 653), (660, 670, 669, 659), (664, 674, 672, 662), (671, 681, 680, 670), (668, 678, 677, 667), (665, 675, 674, 664), (663, 673, 681, 671), (669, 679, 678, 668), (666, 676, 675, 665), (662, 672, 673, 663), (670, 680, 679, 669), (667, 677, 676, 666), (655, 654, 684, 685), (653, 661, 691, 683), (659, 658, 688, 689), (656, 655, 685, 686), (652, 653, 683, 682), (660, 659, 689, 690), (657, 656, 686, 687), (654, 652, 682, 684), (661, 660, 690, 691), (658, 657, 687, 688), (673, 672, 674, 675, 676, 677, 678, 679, 680, 681), (265, 255, 257, 267), (258, 697, 696, 259), (261, 694, 693, 262), (264, 254, 255, 265), (266, 256, 697, 258), (260, 695, 694, 261), (257, 698, 699, 256), (696, 706, 705, 695), (693, 703, 702, 692), (255, 700, 698, 257), (697, 707, 706, 696), (694, 704, 703, 693), (254, 701, 700, 255), (256, 699, 707, 697), (695, 705, 704, 694), (692, 702, 701, 254), (706, 716, 715, 705), (703, 713, 712, 702), (700, 710, 708, 698), (707, 717, 716, 706), (704, 714, 713, 703), (701, 711, 710, 700), (699, 709, 717, 707), (705, 715, 714, 704), (702, 712, 711, 701), (698, 708, 709, 699), (713, 723, 722, 712), (710, 720, 718, 708), (717, 727, 726, 716), (714, 724, 723, 713), (711, 721, 720, 710), (709, 719, 727, 717), (715, 725, 724, 714), (712, 722, 721, 711), (708, 718, 719, 709), (716, 726, 725, 715), (720, 730, 728, 718), (727, 737, 736, 726), (724, 734, 733, 723), (721, 731, 730, 720), (719, 729, 737, 727), (725, 735, 734, 724), (722, 732, 731, 721), (718, 728, 729, 719), (726, 736, 735, 725), (723, 733, 732, 722), (743, 742, 752, 753), (740, 738, 748, 750), (747, 746, 756, 757), (744, 743, 753, 754), (741, 740, 750, 751), (739, 747, 757, 749), (745, 744, 754, 755), (742, 741, 751, 752), (738, 739, 749, 748), (746, 745, 755, 756), (750, 748, 758, 760), (757, 756, 766, 767), (754, 753, 763, 764), (751, 750, 760, 761), (749, 757, 767, 759), (755, 754, 764, 765), (752, 751, 761, 762), (748, 749, 759, 758), (756, 755, 765, 766), (753, 752, 762, 763), (741, 771, 770, 740), (739, 769, 777, 747), (745, 775, 774, 744), (742, 772, 771, 741), (738, 768, 769, 739), (746, 776, 775, 745), (743, 773, 772, 742), (740, 770, 768, 738), (747, 777, 776, 746), (744, 774, 773, 743), (759, 767, 766, 765, 764, 763, 762, 761, 760, 758), (729, 728, 730, 731, 732, 733, 734, 735, 736, 737), (740, 770, 781, 778), (750, 779, 780, 760), (740, 778, 779, 750), (787, 797, 796, 786), (784, 794, 792, 782), (791, 801, 800, 790), (788, 798, 797, 787), (785, 795, 794, 784), (783, 793, 801, 791), (789, 799, 798, 788), (786, 796, 795, 785), (782, 792, 793, 783), (790, 800, 799, 789), (794, 804, 802, 792), (801, 811, 810, 800), (798, 808, 807, 797), (795, 805, 804, 794), (793, 803, 811, 801), (799, 809, 808, 798), (796, 806, 805, 795), (792, 802, 803, 793), (800, 810, 809, 799), (797, 807, 806, 796), (785, 784, 814, 815), (783, 791, 821, 813), (789, 788, 818, 819), (786, 785, 815, 816), (782, 783, 813, 812), (790, 789, 819, 820), (787, 786, 816, 817), (784, 782, 812, 814), (791, 790, 820, 821), (788, 787, 817, 818), (803, 802, 804, 805, 806, 807, 808, 809, 810, 811)])
me_cylinder_052.polygons.foreach_set('use_smooth', [True] * 684)
_uv = me_cylinder_052.uv_layers.new(name='UVMap')
_uv.uv.foreach_set('vector', [0.2567, 0.1254, 0.3337, 0.09707, 0.3854, 0.8524, 0.3178, 0.8596, 0.5012, 2.099, 0.5537, 2.1, 0.5612, 2.318, 0.5206, 2.319, 0.4926, 0.0705, 0.5743, 0.07572, 0.5844, 0.7975, 0.5177, 0.8163, 0.73, 0.1325, 0.8082, 0.1585, 0.7865, 0.823, 0.7213, 0.8038, 0.969, 0.1478, 1.048, 0.1247, 0.9827, 0.8562, 0.9162, 0.8487, 0.4125, 0.0775, 0.4926, 0.0705, 0.5177, 0.8163, 0.4522, 0.8367, 0.654, 0.0978, 0.73, 0.1325, 0.7213, 0.8038, 0.6535, 0.7908, 0.8894, 0.1626, 0.969, 0.1478, 0.9162, 0.8487, 0.8512, 0.839, 0.3337, 0.09707, 0.4125, 0.0775, 0.4522, 0.8367, 0.3854, 0.8524, 0.5743, 0.07572, 0.654, 0.0978, 0.6535, 0.7908, 0.5844, 0.7975, 0.8082, 0.1585, 0.8894, 0.1626, 0.8512, 0.839, 0.7865, 0.823, 0.6558, 1.32, 0.716, 1.325, 0.7107, 1.847, 0.6581, 1.849, 0.6526, 2.103, 0.6996, 2.104, 0.6878, 2.314, 0.6446, 2.314, 0.7939, 2.105, 0.8454, 2.105, 0.816, 2.309, 0.7742, 2.311, 0.4468, 2.101, 0.5012, 2.099, 0.5206, 2.319, 0.4804, 2.317, 0.7462, 2.104, 0.7939, 2.105, 0.7742, 2.311, 0.7314, 2.313, 0.3904, 2.104, 0.4468, 2.101, 0.4804, 2.317, 0.4406, 2.313, 0.5537, 2.1, 0.6044, 2.102, 0.6025, 2.316, 0.5612, 2.318, 0.6044, 2.102, 0.6526, 2.103, 0.6446, 2.314, 0.6025, 2.316, 0.8454, 2.105, 0.9001, 2.111, 0.8551, 2.317, 0.816, 2.309, 0.4338, 2.903, 0.4732, 2.899, 0.5258, 3.57, 0.5078, 3.565, 0.8926, 1.348, 0.9533, 1.354, 0.9239, 1.852, 0.8691, 1.846, 0.4763, 1.345, 0.5356, 1.336, 0.5535, 1.855, 0.5004, 1.853, 0.6996, 2.104, 0.7462, 2.104, 0.7314, 2.313, 0.6878, 2.314, 0.833, 1.342, 0.8926, 1.348, 0.8691, 1.846, 0.8148, 1.846, 0.4156, 1.35, 0.4763, 1.345, 0.5004, 1.853, 0.4459, 1.848, 0.595, 1.325, 0.6558, 1.32, 0.6581, 1.849, 0.6056, 1.852, 0.7745, 1.334, 0.833, 1.342, 0.8148, 1.846, 0.7625, 1.846, 0.3545, 1.351, 0.4156, 1.35, 0.4459, 1.848, 0.3912, 1.842, 0.5356, 1.336, 0.595, 1.325, 0.6056, 1.852, 0.5535, 1.855, 0.6762, 2.623, 0.7175, 2.623, 0.7037, 2.933, 0.6647, 2.931, 0.7813, 2.924, 0.8216, 2.92, 0.6798, 3.572, 0.6661, 3.56, 0.5121, 2.899, 0.5509, 2.902, 0.5636, 3.565, 0.545, 3.57, 0.5509, 2.902, 0.5889, 2.91, 0.5804, 3.556, 0.5636, 3.565, 0.7423, 2.93, 0.7813, 2.924, 0.6661, 3.56, 0.6514, 3.549, 0.4732, 2.899, 0.5121, 2.899, 0.545, 3.57, 0.5258, 3.57, 0.5889, 2.91, 0.6265, 2.921, 0.5969, 3.547, 0.5804, 3.556, 0.7037, 2.933, 0.7423, 2.93, 0.6514, 3.549, 0.634, 3.542, 1.114, -1.056, 1.097, -1.051, 1.08, -1.057, 1.07, -1.071, 1.07, -1.088, 1.08, -1.102, 1.097, -1.108, 1.114, -1.103, 1.125, -1.089, 1.125, -1.071, 0.7582, 2.62, 0.7987, 2.616, 0.7813, 2.924, 0.7423, 2.93, 0.4768, 2.608, 0.5164, 2.609, 0.5121, 2.899, 0.4732, 2.899, 0.5957, 2.613, 0.6356, 2.618, 0.6265, 2.921, 0.5889, 2.91, 0.7175, 2.623, 0.7582, 2.62, 0.7423, 2.93, 0.7037, 2.933, 0.4372, 2.608, 0.4768, 2.608, 0.4732, 2.899, 0.4338, 2.903, 0.556, 2.61, 0.5957, 2.613, 0.5889, 2.91, 0.5509, 2.902, 0.6356, 2.618, 0.6762, 2.623, 0.6647, 2.931, 0.6265, 2.921, 0.7987, 2.616, 0.8383, 2.619, 0.8216, 2.92, 0.7813, 2.924, 0.5164, 2.609, 0.556, 2.61, 0.5509, 2.902, 0.5121, 2.899, 0.6265, 2.921, 0.6647, 2.931, 0.615, 3.541, 0.5969, 3.547, 0.7107, 1.847, 0.7625, 1.846, 0.7462, 2.104, 0.6996, 2.104, 0.6581, 1.849, 0.7107, 1.847, 0.6996, 2.104, 0.6526, 2.103, 0.6056, 1.852, 0.6581, 1.849, 0.6526, 2.103, 0.6044, 2.102, 0.5535, 1.855, 0.6056, 1.852, 0.6044, 2.102, 0.5537, 2.1, 0.5004, 1.853, 0.5535, 1.855, 0.5537, 2.1, 0.5012, 2.099, 0.4459, 1.848, 0.5004, 1.853, 0.5012, 2.099, 0.4468, 2.101, 0.3912, 1.842, 0.4459, 1.848, 0.4468, 2.101, 0.3904, 2.104, 0.8691, 1.846, 0.9239, 1.852, 0.9001, 2.111, 0.8454, 2.105, 0.8148, 1.846, 0.8691, 1.846, 0.8454, 2.105, 0.7939, 2.105, 0.7625, 1.846, 0.8148, 1.846, 0.7939, 2.105, 0.7462, 2.104, 0.716, 1.325, 0.7745, 1.334, 0.7625, 1.846, 0.7107, 1.847, 0.8104, -1.108, 0.8952, -1.108, 0.8899, -0.7447, 0.8061, -0.741, 0.5396, -1.075, 0.6312, -1.087, 0.644, -0.7862, 0.5624, -0.8125, 0.281, -1.066, 0.3683, -1.065, 0.3942, -0.8286, 0.3111, -0.8107, 0.8952, -1.108, 0.9816, -1.099, 0.9715, -0.7665, 0.8899, -0.7447, 0.6312, -1.087, 0.7234, -1.1, 0.724, -0.7576, 0.644, -0.7862, 0.3683, -1.065, 0.4531, -1.068, 0.4786, -0.8284, 0.3942, -0.8286, 0.9816, -1.099, 1.07, -1.082, 1.051, -0.7946, 0.9715, -0.7665, 0.7234, -1.1, 0.8104, -1.108, 0.8061, -0.741, 0.724, -0.7576, 0.4531, -1.068, 0.5396, -1.075, 0.5624, -0.8125, 0.4786, -0.8284, 0.191, -1.068, 0.281, -1.066, 0.3111, -0.8107, 0.2316, -0.7791, 0.8061, -0.741, 0.8899, -0.7447, 0.8894, 0.1626, 0.8082, 0.1585, 0.5624, -0.8125, 0.644, -0.7862, 0.654, 0.0978, 0.5743, 0.07572, 0.3111, -0.8107, 0.3942, -0.8286, 0.4125, 0.0775, 0.3337, 0.09707, 0.8899, -0.7447, 0.9715, -0.7665, 0.969, 0.1478, 0.8894, 0.1626, 0.644, -0.7862, 0.724, -0.7576, 0.73, 0.1325, 0.654, 0.0978, 0.3942, -0.8286, 0.4786, -0.8284, 0.4926, 0.0705, 0.4125, 0.0775, 0.9715, -0.7665, 1.051, -0.7946, 1.048, 0.1247, 0.969, 0.1478, 0.724, -0.7576, 0.8061, -0.741, 0.8082, 0.1585, 0.73, 0.1325, 0.4786, -0.8284, 0.5624, -0.8125, 0.5743, 0.07572, 0.4926, 0.0705, 0.2316, -0.7791, 0.3111, -0.8107, 0.3337, 0.09707, 0.2567, 0.1254, 0.819, -0.1905, 0.8624, -0.1761, 0.8111, 0.1282, 0.782, 0.1262, 0.5153, -0.1603, 0.5546, -0.1681, 0.5967, 0.1222, 0.5636, 0.1293, 0.6355, -0.1935, 0.6792, -0.2024, 0.6954, 0.1147, 0.6636, 0.1129, 0.7724, -0.2008, 0.819, -0.1905, 0.782, 0.1262, 0.7534, 0.1231, 0.4739, -0.1567, 0.5153, -0.1603, 0.5636, 0.1293, 0.5324, 0.136, 0.5938, -0.1794, 0.6355, -0.1935, 0.6636, 0.1129, 0.6304, 0.1166, 0.7254, -0.2043, 0.7724, -0.2008, 0.7534, 0.1231, 0.7248, 0.1194, 0.8624, -0.1761, 0.9042, -0.1603, 0.841, 0.1297, 0.8111, 0.1282, 0.5546, -0.1681, 0.5938, -0.1794, 0.6304, 0.1166, 0.5967, 0.1222, 0.6792, -0.2024, 0.7254, -0.2043, 0.7248, 0.1194, 0.6954, 0.1147, 0.5636, 0.1293, 0.5967, 0.1222, 0.6122, 0.37, 0.586, 0.3764, 0.6636, 0.1129, 0.6954, 0.1147, 0.6955, 0.3799, 0.6675, 0.3713, 0.7534, 0.1231, 0.782, 0.1262, 0.7825, 0.3942, 0.7529, 0.395, 0.5324, 0.136, 0.5636, 0.1293, 0.586, 0.3764, 0.5596, 0.3859, 0.6304, 0.1166, 0.6636, 0.1129, 0.6675, 0.3713, 0.6393, 0.3684, 0.7248, 0.1194, 0.7534, 0.1231, 0.7529, 0.395, 0.7237, 0.39, 0.8111, 0.1282, 0.841, 0.1297, 0.8384, 0.3796, 0.8111, 0.388, 0.5967, 0.1222, 0.6304, 0.1166, 0.6393, 0.3684, 0.6122, 0.37, 0.6954, 0.1147, 0.7248, 0.1194, 0.7237, 0.39, 0.6955, 0.3799, 0.782, 0.1262, 0.8111, 0.1282, 0.8111, 0.388, 0.7825, 0.3942, 0.6675, 0.3713, 0.6955, 0.3799, 0.7039, 0.6897, 0.6779, 0.6763, 0.7529, 0.395, 0.7825, 0.3942, 0.7853, 0.7081, 0.7569, 0.7099, 0.5596, 0.3859, 0.586, 0.3764, 0.5955, 0.6777, 0.5705, 0.6912, 0.6393, 0.3684, 0.6675, 0.3713, 0.6779, 0.6763, 0.6499, 0.6695, 0.7237, 0.39, 0.7529, 0.395, 0.7569, 0.7099, 0.7294, 0.7033, 0.8111, 0.388, 0.8384, 0.3796, 0.8383, 0.6858, 0.8124, 0.6985, 0.6122, 0.37, 0.6393, 0.3684, 0.6499, 0.6695, 0.6221, 0.6698, 0.6955, 0.3799, 0.7237, 0.39, 0.7294, 0.7033, 0.7039, 0.6897, 0.7825, 0.3942, 0.8111, 0.388, 0.8124, 0.6985, 0.7853, 0.7081, 0.586, 0.3764, 0.6122, 0.37, 0.6221, 0.6698, 0.5955, 0.6777, 0.7569, 0.7099, 0.7853, 0.7081, 0.7711, 1.012, 0.7493, 1.007, 0.5705, 0.6912, 0.5955, 0.6777, 0.6293, 1.043, 0.6094, 1.038, 0.6499, 0.6695, 0.6779, 0.6763, 0.6874, 1.027, 0.6692, 1.038, 0.7294, 0.7033, 0.7569, 0.7099, 0.7493, 1.007, 0.7271, 1.008, 0.8124, 0.6985, 0.8383, 0.6858, 0.8081, 1.035, 0.7904, 1.023, 0.6221, 0.6698, 0.6499, 0.6695, 0.6692, 1.038, 0.6496, 1.043, 0.7039, 0.6897, 0.7294, 0.7033, 0.7271, 1.008, 0.706, 1.015, 0.7853, 0.7081, 0.8124, 0.6985, 0.7904, 1.023, 0.7711, 1.012, 0.5955, 0.6777, 0.6221, 0.6698, 0.6496, 1.043, 0.6293, 1.043, 0.6779, 0.6763, 0.7039, 0.6897, 0.706, 1.015, 0.6874, 1.027, 0.6094, 1.038, 0.6293, 1.043, 0.6471, 1.251, 0.6302, 1.246, 0.6692, 1.038, 0.6874, 1.027, 0.6964, 1.236, 0.681, 1.246, 0.7271, 1.008, 0.7493, 1.007, 0.7455, 1.219, 0.7284, 1.22, 0.7904, 1.023, 0.8081, 1.035, 0.7915, 1.241, 0.7772, 1.232, 0.6496, 1.043, 0.6692, 1.038, 0.681, 1.246, 0.6644, 1.251, 0.706, 1.015, 0.7271, 1.008, 0.7284, 1.22, 0.7118, 1.226, 0.7711, 1.012, 0.7904, 1.023, 0.7772, 1.232, 0.7621, 1.223, 0.6293, 1.043, 0.6496, 1.043, 0.6644, 1.251, 0.6471, 1.251, 0.6874, 1.027, 0.706, 1.015, 0.7118, 1.226, 0.6964, 1.236, 0.7493, 1.007, 0.7711, 1.012, 0.7621, 1.223, 0.7455, 1.219, 0.4601, 0.9413, 0.549, 0.9392, 0.5529, 0.9546, 0.462, 0.9574, 0.4648, 0.8332, 0.5669, 0.8359, 0.5709, 0.8506, 0.4649, 0.8483, 0.4617, 0.8779, 0.5675, 0.8797, 0.5606, 0.8936, 0.4591, 0.8933, 0.4588, 0.9252, 0.5496, 0.9233, 0.549, 0.9392, 0.4601, 0.9413, 0.4639, 0.9733, 0.5599, 0.9689, 0.5676, 0.9825, 0.4655, 0.989, 0.4637, 0.8632, 0.5711, 0.8654, 0.5675, 0.8797, 0.4617, 0.8779, 0.458, 0.9091, 0.5537, 0.9079, 0.5496, 0.9233, 0.4588, 0.9252, 0.462, 0.9574, 0.5529, 0.9546, 0.5599, 0.9689, 0.4639, 0.9733, 0.4649, 0.8483, 0.5709, 0.8506, 0.5711, 0.8654, 0.4637, 0.8632, 0.4591, 0.8933, 0.5606, 0.8936, 0.5537, 0.9079, 0.458, 0.9091, 0.5669, 0.8359, 0.7217, 0.8477, 0.7258, 0.86, 0.5709, 0.8506, 0.5675, 0.8797, 0.7226, 0.8851, 0.7157, 0.8966, 0.5606, 0.8936, 0.5496, 0.9233, 0.7047, 0.9207, 0.704, 0.9336, 0.549, 0.9392, 0.5599, 0.9689, 0.714, 0.9573, 0.7216, 0.9679, 0.5676, 0.9825, 0.5711, 0.8654, 0.7261, 0.8728, 0.7226, 0.8851, 0.5675, 0.8797, 0.5537, 0.9079, 0.7089, 0.9082, 0.7047, 0.9207, 0.5496, 0.9233, 0.5529, 0.9546, 0.7075, 0.9461, 0.714, 0.9573, 0.5599, 0.9689, 0.5709, 0.8506, 0.7258, 0.86, 0.7261, 0.8728, 0.5711, 0.8654, 0.5606, 0.8936, 0.7157, 0.8966, 0.7089, 0.9082, 0.5537, 0.9079, 0.549, 0.9392, 0.704, 0.9336, 0.7075, 0.9461, 0.5529, 0.9546, 0.4639, 0.9733, 0.4655, 0.989, 0.3112, 0.9884, 0.3145, 0.973, 0.4637, 0.8632, 0.4617, 0.8779, 0.3047, 0.8794, 0.3053, 0.8639, 0.458, 0.9091, 0.4588, 0.9252, 0.3139, 0.9266, 0.3094, 0.9113, 0.462, 0.9574, 0.4639, 0.9733, 0.3145, 0.973, 0.3166, 0.9575, 0.4649, 0.8483, 0.4637, 0.8632, 0.3053, 0.8639, 0.3077, 0.8486, 0.4591, 0.8933, 0.458, 0.9091, 0.3094, 0.9113, 0.3058, 0.8954, 0.4601, 0.9413, 0.462, 0.9574, 0.3166, 0.9575, 0.3164, 0.9419, 0.4648, 0.8332, 0.4649, 0.8483, 0.3077, 0.8486, 0.3109, 0.8332, 0.4617, 0.8779, 0.4591, 0.8933, 0.3058, 0.8954, 0.3047, 0.8794, 0.4588, 0.9252, 0.4601, 0.9413, 0.3164, 0.9419, 0.3139, 0.9266, 0.4408, 0.3146, 0.4481, 0.325, 0.4481, 0.3381, 0.4404, 0.3488, 0.4278, 0.3529, 0.4152, 0.3488, 0.4075, 0.338, 0.4076, 0.3246, 0.4158, 0.3138, 0.4287, 0.3102, 0.4254, 0.4528, 0.4129, 0.4441, 0.4075, 0.4292, 0.4124, 0.4139, 0.4253, 0.4046, 0.441, 0.4048, 0.4536, 0.4141, 0.4582, 0.4291, 0.4531, 0.4439, 0.4405, 0.4528, 0.7037, 2.933, 0.634, 3.542, 0.615, 3.541, 0.6647, 2.931, 0.5812, 0.6986, 0.5812, 0.8326, 0.5835, 0.8327, 0.5835, 0.6986, 0.5824, 0.5645, 0.5835, 0.4305, 0.5859, 0.4305, 0.5847, 0.5645, 0.5812, 0.6986, 0.5824, 0.5645, 0.5847, 0.5645, 0.5835, 0.6986, 0.4072, 0.09864, 0.408, 0.1091, 0.4665, 0.111, 0.4648, 0.1009, 0.4094, 0.1294, 0.4094, 0.1392, 0.4774, 0.1389, 0.4745, 0.1296, 0.4075, 0.1583, 0.4059, 0.1683, 0.472, 0.1668, 0.4761, 0.1577, 0.4069, 0.08816, 0.4072, 0.09864, 0.4648, 0.1009, 0.466, 0.09066, 0.4088, 0.1194, 0.4094, 0.1294, 0.4745, 0.1296, 0.4703, 0.1205, 0.4087, 0.1487, 0.4075, 0.1583, 0.4761, 0.1577, 0.4779, 0.1483, 0.4069, 0.07766, 0.4069, 0.08816, 0.466, 0.09066, 0.4694, 0.08086, 0.408, 0.1091, 0.4088, 0.1194, 0.4703, 0.1205, 0.4665, 0.111, 0.4094, 0.1392, 0.4087, 0.1487, 0.4779, 0.1483, 0.4774, 0.1389, 0.4059, 0.1683, 0.4052, 0.1787, 0.4679, 0.1763, 0.472, 0.1668, 0.4745, 0.1296, 0.4774, 0.1389, 0.5776, 0.1385, 0.5745, 0.1307, 0.4761, 0.1577, 0.472, 0.1668, 0.5726, 0.1627, 0.5766, 0.155, 0.466, 0.09066, 0.4648, 0.1009, 0.5654, 0.1072, 0.5667, 0.09884, 0.4703, 0.1205, 0.4745, 0.1296, 0.5745, 0.1307, 0.5703, 0.1232, 0.4779, 0.1483, 0.4761, 0.1577, 0.5766, 0.155, 0.5784, 0.1468, 0.4694, 0.08086, 0.466, 0.09066, 0.5667, 0.09884, 0.5702, 0.09093, 0.4665, 0.111, 0.4703, 0.1205, 0.5703, 0.1232, 0.5668, 0.1155, 0.4774, 0.1389, 0.4779, 0.1483, 0.5784, 0.1468, 0.5776, 0.1385, 0.472, 0.1668, 0.4679, 0.1763, 0.5686, 0.1705, 0.5726, 0.1627, 0.4648, 0.1009, 0.4665, 0.111, 0.5668, 0.1155, 0.5654, 0.1072, 0.4088, 0.1194, 0.3117, 0.1171, 0.3094, 0.1273, 0.4094, 0.1294, 0.4087, 0.1487, 0.3053, 0.1474, 0.3047, 0.1577, 0.4075, 0.1583, 0.4069, 0.07766, 0.3094, 0.07642, 0.3121, 0.08659, 0.4069, 0.08816, 0.408, 0.1091, 0.3134, 0.107, 0.3117, 0.1171, 0.4088, 0.1194, 0.4094, 0.1392, 0.307, 0.1374, 0.3053, 0.1474, 0.4087, 0.1487, 0.4059, 0.1683, 0.3052, 0.1682, 0.3075, 0.1787, 0.4052, 0.1787, 0.4072, 0.09864, 0.3135, 0.09674, 0.3134, 0.107, 0.408, 0.1091, 0.4094, 0.1294, 0.3094, 0.1273, 0.307, 0.1374, 0.4094, 0.1392, 0.4075, 0.1583, 0.3047, 0.1577, 0.3052, 0.1682, 0.4059, 0.1683, 0.4069, 0.08816, 0.3121, 0.08659, 0.3135, 0.09674, 0.4072, 0.09864, 0.4324, 0.2196, 0.4352, 0.2118, 0.4329, 0.2034, 0.4259, 0.1981, 0.4172, 0.1981, 0.4102, 0.2031, 0.4075, 0.2112, 0.4102, 0.2194, 0.4172, 0.2244, 0.4256, 0.2244, 0.5206, 2.319, 0.5612, 2.318, 0.556, 2.61, 0.5164, 2.609, 0.816, 2.309, 0.8551, 2.317, 0.8383, 2.619, 0.7987, 2.616, 0.6446, 2.314, 0.6878, 2.314, 0.6762, 2.623, 0.6356, 2.618, 0.5612, 2.318, 0.6025, 2.316, 0.5957, 2.613, 0.556, 2.61, 0.4406, 2.313, 0.4804, 2.317, 0.4768, 2.608, 0.4372, 2.608, 0.7314, 2.313, 0.7742, 2.311, 0.7582, 2.62, 0.7175, 2.623, 0.6025, 2.316, 0.6446, 2.314, 0.6356, 2.618, 0.5957, 2.613, 0.4804, 2.317, 0.5206, 2.319, 0.5164, 2.609, 0.4768, 2.608, 0.7742, 2.311, 0.816, 2.309, 0.7987, 2.616, 0.7582, 2.62, 0.6878, 2.314, 0.7314, 2.313, 0.7175, 2.623, 0.6762, 2.623, 0.6535, 0.7908, 0.7213, 0.8038, 0.716, 1.325, 0.6558, 1.32, 0.5177, 0.8163, 0.5844, 0.7975, 0.595, 1.325, 0.5356, 1.336, 0.5844, 0.7975, 0.6535, 0.7908, 0.6558, 1.32, 0.595, 1.325, 0.4522, 0.8367, 0.5177, 0.8163, 0.5356, 1.336, 0.4763, 1.345, 0.9162, 0.8487, 0.9827, 0.8562, 0.9533, 1.354, 0.8926, 1.348, 0.7865, 0.823, 0.8512, 0.839, 0.833, 1.342, 0.7745, 1.334, 0.8512, 0.839, 0.9162, 0.8487, 0.8926, 1.348, 0.833, 1.342, 0.3178, 0.8596, 0.3854, 0.8524, 0.4156, 1.35, 0.3545, 1.351, 0.3854, 0.8524, 0.4522, 0.8367, 0.4763, 1.345, 0.4156, 1.35, 0.7213, 0.8038, 0.7865, 0.823, 0.7745, 1.334, 0.716, 1.325, 0.3743, 0.2825, 0.364, 0.2833, 0.3663, 0.1862, 0.3764, 0.1878, 0.819, -0.1905, 0.782, 0.1262, 0.8111, 0.1282, 0.8624, -0.1761, 0.4026, 0.3439, 0.3925, 0.4447, 0.3846, 0.4411, 0.3928, 0.3404, 0.3347, 0.2832, 0.3251, 0.282, 0.3258, 0.1792, 0.336, 0.1798, 0.354, 0.2839, 0.3442, 0.2839, 0.346, 0.1815, 0.3561, 0.1838, 0.3953, 0.2813, 0.3848, 0.2817, 0.3867, 0.1879, 0.3968, 0.1865, 0.3826, 0.3393, 0.3762, 0.4398, 0.3679, 0.4412, 0.3724, 0.341, 0.3151, 0.2803, 0.3047, 0.2797, 0.3047, 0.182, 0.3152, 0.1797, 0.6355, -0.1935, 0.6636, 0.1129, 0.6954, 0.1147, 0.6792, -0.2024, 0.3446, 0.3519, 0.3449, 0.4521, 0.3366, 0.4528, 0.3351, 0.3524, 0.3629, 0.3447, 0.3602, 0.4447, 0.3527, 0.4489, 0.3538, 0.3489, 0.3347, 0.2832, 0.3351, 0.3524, 0.3257, 0.3505, 0.3251, 0.282, 0.3442, 0.2839, 0.3446, 0.3519, 0.3351, 0.3524, 0.3347, 0.2832, 0.3257, 0.3505, 0.3284, 0.451, 0.3207, 0.447, 0.3166, 0.3464, 0.3928, 0.3404, 0.3846, 0.4411, 0.3762, 0.4398, 0.3826, 0.3393, 0.3743, 0.2825, 0.3724, 0.341, 0.3629, 0.3447, 0.364, 0.2833, 0.3538, 0.3489, 0.3527, 0.4489, 0.3449, 0.4521, 0.3446, 0.3519, 0.3351, 0.3524, 0.3366, 0.4528, 0.3284, 0.451, 0.3257, 0.3505, 0.4058, 0.2813, 0.4026, 0.3439, 0.3928, 0.3404, 0.3953, 0.2813, 0.3151, 0.2803, 0.3166, 0.3464, 0.3071, 0.3424, 0.3047, 0.2797, 0.3251, 0.282, 0.3151, 0.2803, 0.3152, 0.1797, 0.3258, 0.1792, 0.4123, 0.2498, 0.4075, 0.2431, 0.4075, 0.2346, 0.4125, 0.2276, 0.4207, 0.225, 0.4289, 0.2277, 0.4339, 0.2346, 0.4339, 0.2433, 0.4285, 0.2504, 0.4202, 0.2527, 0.364, 0.2833, 0.354, 0.2839, 0.3561, 0.1838, 0.3663, 0.1862, 0.3848, 0.2817, 0.3743, 0.2825, 0.3764, 0.1878, 0.3867, 0.1879, 0.7724, -0.2008, 0.7534, 0.1231, 0.782, 0.1262, 0.819, -0.1905, 0.3166, 0.3464, 0.3207, 0.447, 0.3129, 0.443, 0.3071, 0.3424, 0.3442, 0.2839, 0.3347, 0.2832, 0.336, 0.1798, 0.346, 0.1815, 0.5153, -0.1603, 0.5636, 0.1293, 0.5967, 0.1222, 0.5546, -0.1681, 0.3724, 0.341, 0.3679, 0.4412, 0.3602, 0.4447, 0.3629, 0.3447, 0.4058, 0.2813, 0.3953, 0.2813, 0.3968, 0.1865, 0.407, 0.1839, 0.364, 0.2833, 0.3629, 0.3447, 0.3538, 0.3489, 0.354, 0.2839, 0.4075, 0.2915, 0.4123, 0.2846, 0.4206, 0.2817, 0.4291, 0.2843, 0.4342, 0.2915, 0.4341, 0.3002, 0.4289, 0.3071, 0.4206, 0.3097, 0.4124, 0.3069, 0.4075, 0.2999, 0.3953, 0.2813, 0.3928, 0.3404, 0.3826, 0.3393, 0.3848, 0.2817, 0.3854, 0.556, 0.3871, 0.4615, 0.3974, 0.4618, 0.3959, 0.5574, 0.3749, 0.555, 0.3769, 0.4597, 0.3871, 0.4615, 0.3854, 0.556, 0.3251, 0.282, 0.3257, 0.3505, 0.3166, 0.3464, 0.3151, 0.2803, 0.3541, 0.555, 0.3563, 0.4541, 0.3668, 0.4566, 0.3644, 0.5544, 0.3441, 0.5566, 0.3457, 0.4533, 0.3563, 0.4541, 0.3541, 0.555, 0.3848, 0.2817, 0.3826, 0.3393, 0.3724, 0.341, 0.3743, 0.2825, 0.354, 0.2839, 0.3538, 0.3489, 0.3446, 0.3519, 0.3442, 0.2839, 0.3149, 0.5583, 0.315, 0.4573, 0.3252, 0.4552, 0.3248, 0.5584, 0.3248, 0.5584, 0.3252, 0.4552, 0.3354, 0.4537, 0.3345, 0.5577, 0.3932, 0.6167, 0.4025, 0.6215, 0.393, 0.7226, 0.3856, 0.7181, 0.3832, 0.6141, 0.3932, 0.6167, 0.3856, 0.7181, 0.3775, 0.7156, 0.3959, 0.5574, 0.3974, 0.4618, 0.4077, 0.4605, 0.4063, 0.5589, 0.3627, 0.6168, 0.3728, 0.6143, 0.369, 0.7159, 0.3606, 0.7185, 0.3533, 0.6211, 0.3627, 0.6168, 0.3606, 0.7185, 0.3529, 0.7228, 0.3345, 0.5577, 0.3354, 0.4537, 0.3457, 0.4533, 0.3441, 0.5566, 0.3644, 0.5544, 0.3668, 0.4566, 0.3769, 0.4597, 0.3749, 0.555, 0.3252, 0.6273, 0.3348, 0.6276, 0.337, 0.7292, 0.3286, 0.7287, 0.3047, 0.5577, 0.3047, 0.4594, 0.315, 0.4573, 0.3149, 0.5583, 0.3644, 0.5544, 0.3749, 0.555, 0.3728, 0.6143, 0.3627, 0.6168, 0.3541, 0.555, 0.3644, 0.5544, 0.3627, 0.6168, 0.3533, 0.6211, 0.3064, 0.6205, 0.3158, 0.6245, 0.3206, 0.7258, 0.3129, 0.7218, 0.3345, 0.5577, 0.3441, 0.5566, 0.3442, 0.6254, 0.3348, 0.6276, 0.3248, 0.5584, 0.3345, 0.5577, 0.3348, 0.6276, 0.3252, 0.6273, 0.3442, 0.6254, 0.3533, 0.6211, 0.3529, 0.7228, 0.3452, 0.7271, 0.3728, 0.6143, 0.3832, 0.6141, 0.3775, 0.7156, 0.369, 0.7159, 0.3959, 0.5574, 0.4063, 0.5589, 0.4025, 0.6215, 0.3932, 0.6167, 0.3158, 0.6245, 0.3252, 0.6273, 0.3286, 0.7287, 0.3206, 0.7258, 0.3348, 0.6276, 0.3442, 0.6254, 0.3452, 0.7271, 0.337, 0.7292, 0.6878, 2.314, 0.7314, 2.313, 0.7175, 2.623, 0.6762, 2.623, 0.3749, 0.555, 0.3854, 0.556, 0.3832, 0.6141, 0.3728, 0.6143, 0.7314, 2.313, 0.7742, 2.311, 0.7582, 2.62, 0.7175, 2.623, 0.7742, 2.311, 0.816, 2.309, 0.7987, 2.616, 0.7582, 2.62, 0.3149, 0.5583, 0.3248, 0.5584, 0.3252, 0.6273, 0.3158, 0.6245, 0.3441, 0.5566, 0.3541, 0.555, 0.3533, 0.6211, 0.3442, 0.6254, 0.4804, 2.317, 0.5206, 2.319, 0.5164, 2.609, 0.4768, 2.608, 0.3854, 0.556, 0.3959, 0.5574, 0.3932, 0.6167, 0.3832, 0.6141, 0.3047, 0.5577, 0.3149, 0.5583, 0.3158, 0.6245, 0.3064, 0.6205, 0.6025, 2.316, 0.6446, 2.314, 0.6356, 2.618, 0.5957, 2.613, 0.5612, 2.318, 0.6025, 2.316, 0.5957, 2.613, 0.556, 2.61, 0.9715, -0.7665, 1.051, -0.7946, 1.048, 0.1247, 0.969, 0.1478, 0.2316, -0.7791, 0.3111, -0.8107, 0.3337, 0.09707, 0.2567, 0.1254, 0.816, 2.309, 0.8551, 2.317, 0.8383, 2.619, 0.7987, 2.616, 0.6446, 2.314, 0.6878, 2.314, 0.6762, 2.623, 0.6356, 2.618, 0.4786, -0.8284, 0.5624, -0.8125, 0.5743, 0.07572, 0.4926, 0.0705, 0.5206, 2.319, 0.5612, 2.318, 0.556, 2.61, 0.5164, 2.609, 0.4406, 2.313, 0.4804, 2.317, 0.4768, 2.608, 0.4372, 2.608, 0.724, -0.7576, 0.8061, -0.741, 0.8082, 0.1585, 0.73, 0.1325, 0.7037, 2.933, 0.634, 3.542, 0.615, 3.541, 0.6647, 2.931, 0.6056, 1.852, 0.6581, 1.849, 0.6526, 2.103, 0.6044, 2.102, 0.5624, -0.8125, 0.644, -0.7862, 0.654, 0.0978, 0.5743, 0.07572, 0.4372, 2.608, 0.4768, 2.608, 0.4732, 2.899, 0.4338, 2.903, 0.7107, 1.847, 0.7625, 1.846, 0.7462, 2.104, 0.6996, 2.104, 0.8148, 1.846, 0.8691, 1.846, 0.8454, 2.105, 0.7939, 2.105, 0.7213, 0.8038, 0.7865, 0.823, 0.7625, 1.846, 0.7107, 1.847, 0.5164, 2.609, 0.556, 2.61, 0.5509, 2.902, 0.5121, 2.899, 0.5004, 1.853, 0.5535, 1.855, 0.5537, 2.1, 0.5012, 2.099, 0.8899, -0.7447, 0.9715, -0.7665, 0.969, 0.1478, 0.8894, 0.1626, 0.6356, 2.618, 0.6762, 2.623, 0.6647, 2.931, 0.6265, 2.921, 0.5957, 2.613, 0.6356, 2.618, 0.6265, 2.921, 0.5889, 2.91, 0.5121, 2.899, 0.5509, 2.902, 0.5636, 3.565, 0.545, 3.57, 0.4732, 2.899, 0.5121, 2.899, 0.545, 3.57, 0.5258, 3.57, 0.7582, 2.62, 0.7987, 2.616, 0.7813, 2.924, 0.7423, 2.93, 0.4768, 2.608, 0.5164, 2.609, 0.5121, 2.899, 0.4732, 2.899, 0.7423, 2.93, 0.7813, 2.924, 0.6661, 3.56, 0.6514, 3.549, 0.7037, 2.933, 0.7423, 2.93, 0.6514, 3.549, 0.634, 3.542, 0.7175, 2.623, 0.7582, 2.62, 0.7423, 2.93, 0.7037, 2.933, 0.5509, 2.902, 0.5889, 2.91, 0.5804, 3.556, 0.5636, 3.565, 0.5889, 2.91, 0.6265, 2.921, 0.5969, 3.547, 0.5804, 3.556, 0.7625, 1.846, 0.8148, 1.846, 0.7939, 2.105, 0.7462, 2.104, 0.8061, -0.741, 0.8899, -0.7447, 0.8894, 0.1626, 0.8082, 0.1585, 0.6265, 2.921, 0.6647, 2.931, 0.615, 3.541, 0.5969, 3.547, 0.4459, 1.848, 0.5004, 1.853, 0.5012, 2.099, 0.4468, 2.101, 0.644, -0.7862, 0.724, -0.7576, 0.73, 0.1325, 0.654, 0.0978, 0.7987, 2.616, 0.8383, 2.619, 0.8216, 2.92, 0.7813, 2.924, 0.5535, 1.855, 0.6056, 1.852, 0.6044, 2.102, 0.5537, 2.1, 0.3111, -0.8107, 0.3942, -0.8286, 0.4125, 0.0775, 0.3337, 0.09707, 0.556, 2.61, 0.5957, 2.613, 0.5889, 2.91, 0.5509, 2.902, 0.6581, 1.849, 0.7107, 1.847, 0.6996, 2.104, 0.6526, 2.103, 0.7813, 2.924, 0.8216, 2.92, 0.6798, 3.572, 0.6661, 3.56, 0.3942, -0.8286, 0.4786, -0.8284, 0.4926, 0.0705, 0.4125, 0.0775, 0.3912, 1.842, 0.4459, 1.848, 0.4468, 2.101, 0.3904, 2.104, 1.114, -1.056, 1.097, -1.051, 1.08, -1.057, 1.07, -1.071, 1.07, -1.088, 1.08, -1.102, 1.097, -1.108, 1.114, -1.103, 1.125, -1.089, 1.125, -1.071, 0.8691, 1.846, 0.9239, 1.852, 0.9001, 2.111, 0.8454, 2.105, 0.8454, 2.105, 0.9001, 2.111, 0.8551, 2.317, 0.816, 2.309, 0.7865, 0.823, 0.8512, 0.839, 0.8148, 1.846, 0.7625, 1.846, 0.6535, 0.7908, 0.7213, 0.8038, 0.7107, 1.847, 0.6581, 1.849, 0.5537, 2.1, 0.6044, 2.102, 0.6025, 2.316, 0.5612, 2.318, 0.6996, 2.104, 0.7462, 2.104, 0.7314, 2.313, 0.6878, 2.314, 0.3854, 0.8524, 0.4522, 0.8367, 0.5004, 1.853, 0.4459, 1.848, 0.7462, 2.104, 0.7939, 2.105, 0.7742, 2.311, 0.7314, 2.313, 0.9162, 0.8487, 0.9827, 0.8562, 0.9239, 1.852, 0.8691, 1.846, 0.5177, 0.8163, 0.5844, 0.7975, 0.6056, 1.852, 0.5535, 1.855, 0.7939, 2.105, 0.8454, 2.105, 0.816, 2.309, 0.7742, 2.311, 0.5743, 0.07572, 0.654, 0.0978, 0.6535, 0.7908, 0.5844, 0.7975, 0.5012, 2.099, 0.5537, 2.1, 0.5612, 2.318, 0.5206, 2.319, 0.969, 0.1478, 1.048, 0.1247, 0.9827, 0.8562, 0.9162, 0.8487, 0.8894, 0.1626, 0.969, 0.1478, 0.9162, 0.8487, 0.8512, 0.839, 0.3337, 0.09707, 0.4125, 0.0775, 0.4522, 0.8367, 0.3854, 0.8524, 0.73, 0.1325, 0.8082, 0.1585, 0.7865, 0.823, 0.7213, 0.8038, 0.654, 0.0978, 0.73, 0.1325, 0.7213, 0.8038, 0.6535, 0.7908, 0.8082, 0.1585, 0.8894, 0.1626, 0.8512, 0.839, 0.7865, 0.823, 0.4926, 0.0705, 0.5743, 0.07572, 0.5844, 0.7975, 0.5177, 0.8163, 0.4125, 0.0775, 0.4926, 0.0705, 0.5177, 0.8163, 0.4522, 0.8367, 0.8512, 0.839, 0.9162, 0.8487, 0.8691, 1.846, 0.8148, 1.846, 0.5844, 0.7975, 0.6535, 0.7908, 0.6581, 1.849, 0.6056, 1.852, 0.3904, 2.104, 0.4468, 2.101, 0.4804, 2.317, 0.4406, 2.313, 0.4522, 0.8367, 0.5177, 0.8163, 0.5535, 1.855, 0.5004, 1.853, 0.6762, 2.623, 0.7175, 2.623, 0.7037, 2.933, 0.6647, 2.931, 0.4468, 2.101, 0.5012, 2.099, 0.5206, 2.319, 0.4804, 2.317, 0.4338, 2.903, 0.4732, 2.899, 0.5258, 3.57, 0.5078, 3.565, 0.3178, 0.8596, 0.3854, 0.8524, 0.4459, 1.848, 0.3912, 1.842, 0.6526, 2.103, 0.6996, 2.104, 0.6878, 2.314, 0.6446, 2.314, 0.6044, 2.102, 0.6526, 2.103, 0.6446, 2.314, 0.6025, 2.316, 0.2567, 0.1254, 0.3337, 0.09707, 0.3854, 0.8524, 0.3178, 0.8596, 0.2567, 0.1254, 0.3337, 0.09707, 0.3854, 0.8524, 0.3178, 0.8596, 0.4926, 0.0705, 0.5743, 0.07572, 0.5844, 0.7975, 0.5177, 0.8163, 0.73, 0.1325, 0.8082, 0.1585, 0.7865, 0.823, 0.7213, 0.8038, 0.969, 0.1478, 1.048, 0.1247, 0.9827, 0.8562, 0.9162, 0.8487, 0.4125, 0.0775, 0.4926, 0.0705, 0.5177, 0.8163, 0.4522, 0.8367, 0.654, 0.0978, 0.73, 0.1325, 0.7213, 0.8038, 0.6535, 0.7908, 0.8894, 0.1626, 0.969, 0.1478, 0.9162, 0.8487, 0.8512, 0.839, 0.3337, 0.09707, 0.4125, 0.0775, 0.4522, 0.8367, 0.3854, 0.8524, 0.5743, 0.07572, 0.654, 0.0978, 0.6535, 0.7908, 0.5844, 0.7975, 0.8082, 0.1585, 0.8894, 0.1626, 0.8512, 0.839, 0.7865, 0.823, 0.6535, 0.7908, 0.7213, 0.8038, 0.7107, 1.847, 0.6581, 1.849, 0.5509, 2.902, 0.5121, 2.899, 0.5012, 2.099, 0.5537, 2.1, 0.4338, 2.903, 0.4732, 2.899, 0.5258, 3.57, 0.5078, 3.565, 0.9162, 0.8487, 0.9827, 0.8562, 0.9239, 1.852, 0.8691, 1.846, 0.4522, 0.8367, 0.5177, 0.8163, 0.5535, 1.855, 0.5004, 1.853, 0.8512, 0.839, 0.9162, 0.8487, 0.8691, 1.846, 0.8148, 1.846, 0.3854, 0.8524, 0.4522, 0.8367, 0.5004, 1.853, 0.4459, 1.848, 0.5844, 0.7975, 0.6535, 0.7908, 0.6581, 1.849, 0.6056, 1.852, 0.7865, 0.823, 0.8512, 0.839, 0.8148, 1.846, 0.7625, 1.846, 0.3178, 0.8596, 0.3854, 0.8524, 0.4459, 1.848, 0.3912, 1.842, 0.5177, 0.8163, 0.5844, 0.7975, 0.6056, 1.852, 0.5535, 1.855, 0.7813, 2.924, 0.8216, 2.92, 0.6798, 3.572, 0.6661, 3.56, 0.5121, 2.899, 0.5509, 2.902, 0.5636, 3.565, 0.545, 3.57, 0.5509, 2.902, 0.5889, 2.91, 0.5804, 3.556, 0.5636, 3.565, 0.7423, 2.93, 0.7813, 2.924, 0.6661, 3.56, 0.6514, 3.549, 0.4732, 2.899, 0.5121, 2.899, 0.545, 3.57, 0.5258, 3.57, 0.5889, 2.91, 0.6265, 2.921, 0.5969, 3.547, 0.5804, 3.556, 0.7037, 2.933, 0.7423, 2.93, 0.6514, 3.549, 0.634, 3.542, 1.114, -1.056, 1.097, -1.051, 1.08, -1.057, 1.07, -1.071, 1.07, -1.088, 1.08, -1.102, 1.097, -1.108, 1.114, -1.103, 1.125, -1.089, 1.125, -1.071, 0.7462, 2.104, 0.7037, 2.933, 0.6647, 2.931, 0.6996, 2.104, 0.7813, 2.924, 0.7423, 2.93, 0.7939, 2.105, 0.8454, 2.105, 0.5121, 2.899, 0.4732, 2.899, 0.4468, 2.101, 0.5012, 2.099, 0.6265, 2.921, 0.5889, 2.91, 0.6044, 2.102, 0.6526, 2.103, 0.7939, 2.105, 0.7423, 2.93, 0.7037, 2.933, 0.7462, 2.104, 0.4732, 2.899, 0.4338, 2.903, 0.3904, 2.104, 0.4468, 2.101, 0.5889, 2.91, 0.5509, 2.902, 0.5537, 2.1, 0.6044, 2.102, 0.6996, 2.104, 0.6647, 2.931, 0.6265, 2.921, 0.6526, 2.103, 0.8216, 2.92, 0.7813, 2.924, 0.8454, 2.105, 0.9001, 2.111, 0.6265, 2.921, 0.6647, 2.931, 0.615, 3.541, 0.5969, 3.547, 0.7107, 1.847, 0.7625, 1.846, 0.7462, 2.104, 0.6996, 2.104, 0.6581, 1.849, 0.7107, 1.847, 0.6996, 2.104, 0.6526, 2.103, 0.6056, 1.852, 0.6581, 1.849, 0.6526, 2.103, 0.6044, 2.102, 0.5535, 1.855, 0.6056, 1.852, 0.6044, 2.102, 0.5537, 2.1, 0.5004, 1.853, 0.5535, 1.855, 0.5537, 2.1, 0.5012, 2.099, 0.4459, 1.848, 0.5004, 1.853, 0.5012, 2.099, 0.4468, 2.101, 0.3912, 1.842, 0.4459, 1.848, 0.4468, 2.101, 0.3904, 2.104, 0.8691, 1.846, 0.9239, 1.852, 0.9001, 2.111, 0.8454, 2.105, 0.8148, 1.846, 0.8691, 1.846, 0.8454, 2.105, 0.7939, 2.105, 0.7625, 1.846, 0.8148, 1.846, 0.7939, 2.105, 0.7462, 2.104, 0.7213, 0.8038, 0.7865, 0.823, 0.7625, 1.846, 0.7107, 1.847, 0.8061, -0.741, 0.8899, -0.7447, 0.8894, 0.1626, 0.8082, 0.1585, 0.5624, -0.8125, 0.644, -0.7862, 0.654, 0.0978, 0.5743, 0.07572, 0.3111, -0.8107, 0.3942, -0.8286, 0.4125, 0.0775, 0.3337, 0.09707, 0.8899, -0.7447, 0.9715, -0.7665, 0.969, 0.1478, 0.8894, 0.1626, 0.644, -0.7862, 0.724, -0.7576, 0.73, 0.1325, 0.654, 0.0978, 0.3942, -0.8286, 0.4786, -0.8284, 0.4926, 0.0705, 0.4125, 0.0775, 0.9715, -0.7665, 1.051, -0.7946, 1.048, 0.1247, 0.969, 0.1478, 0.724, -0.7576, 0.8061, -0.741, 0.8082, 0.1585, 0.73, 0.1325, 0.4786, -0.8284, 0.5624, -0.8125, 0.5743, 0.07572, 0.4926, 0.0705, 0.2316, -0.7791, 0.3111, -0.8107, 0.3337, 0.09707, 0.2567, 0.1254, 0.7037, 2.933, 0.634, 3.542, 0.615, 3.541, 0.6647, 2.931, 0.3854, 0.556, 0.3959, 0.5574, 0.3932, 0.6167, 0.3832, 0.6141, 0.3149, 0.5583, 0.3248, 0.5584, 0.3252, 0.6273, 0.3158, 0.6245, 0.3441, 0.5566, 0.3541, 0.555, 0.3533, 0.6211, 0.3442, 0.6254, 0.3749, 0.555, 0.3854, 0.556, 0.3832, 0.6141, 0.3728, 0.6143, 0.3047, 0.5577, 0.3149, 0.5583, 0.3158, 0.6245, 0.3064, 0.6205, 0.3345, 0.5577, 0.3441, 0.5566, 0.3442, 0.6254, 0.3348, 0.6276, 0.3644, 0.5544, 0.3749, 0.555, 0.3728, 0.6143, 0.3627, 0.6168, 0.3959, 0.5574, 0.4063, 0.5589, 0.4025, 0.6215, 0.3932, 0.6167, 0.3248, 0.5584, 0.3345, 0.5577, 0.3348, 0.6276, 0.3252, 0.6273, 0.3541, 0.555, 0.3644, 0.5544, 0.3627, 0.6168, 0.3533, 0.6211, 0.3158, 0.6245, 0.3252, 0.6273, 0.3286, 0.7287, 0.3206, 0.7258, 0.3442, 0.6254, 0.3533, 0.6211, 0.3529, 0.7228, 0.3452, 0.7271, 0.3728, 0.6143, 0.3832, 0.6141, 0.3775, 0.7156, 0.369, 0.7159, 0.3064, 0.6205, 0.3158, 0.6245, 0.3206, 0.7258, 0.3129, 0.7218, 0.3348, 0.6276, 0.3442, 0.6254, 0.3452, 0.7271, 0.337, 0.7292, 0.3627, 0.6168, 0.3728, 0.6143, 0.369, 0.7159, 0.3606, 0.7185, 0.3932, 0.6167, 0.4025, 0.6215, 0.393, 0.7226, 0.3856, 0.7181, 0.3252, 0.6273, 0.3348, 0.6276, 0.337, 0.7292, 0.3286, 0.7287, 0.3533, 0.6211, 0.3627, 0.6168, 0.3606, 0.7185, 0.3529, 0.7228, 0.3832, 0.6141, 0.3932, 0.6167, 0.3856, 0.7181, 0.3775, 0.7156, 0.3047, 0.5577, 0.3047, 0.4594, 0.315, 0.4573, 0.3149, 0.5583, 0.3345, 0.5577, 0.3354, 0.4537, 0.3457, 0.4533, 0.3441, 0.5566, 0.3644, 0.5544, 0.3668, 0.4566, 0.3769, 0.4597, 0.3749, 0.555, 0.3959, 0.5574, 0.3974, 0.4618, 0.4077, 0.4605, 0.4063, 0.5589, 0.3248, 0.5584, 0.3252, 0.4552, 0.3354, 0.4537, 0.3345, 0.5577, 0.3541, 0.555, 0.3563, 0.4541, 0.3668, 0.4566, 0.3644, 0.5544, 0.3854, 0.556, 0.3871, 0.4615, 0.3974, 0.4618, 0.3959, 0.5574, 0.3149, 0.5583, 0.315, 0.4573, 0.3252, 0.4552, 0.3248, 0.5584, 0.3441, 0.5566, 0.3457, 0.4533, 0.3563, 0.4541, 0.3541, 0.555, 0.3749, 0.555, 0.3769, 0.4597, 0.3871, 0.4615, 0.3854, 0.556, 0.4075, 0.2915, 0.4123, 0.2846, 0.4206, 0.2817, 0.4291, 0.2843, 0.4342, 0.2915, 0.4341, 0.3002, 0.4289, 0.3071, 0.4206, 0.3097, 0.4124, 0.3069, 0.4075, 0.2999, 0.819, -0.1905, 0.782, 0.1262, 0.8111, 0.1282, 0.8624, -0.1761, 0.5153, -0.1603, 0.5636, 0.1293, 0.5967, 0.1222, 0.5546, -0.1681, 0.6355, -0.1935, 0.6636, 0.1129, 0.6954, 0.1147, 0.6792, -0.2024, 0.7724, -0.2008, 0.7534, 0.1231, 0.782, 0.1262, 0.819, -0.1905, 0.4739, -0.1567, 0.5324, 0.136, 0.5636, 0.1293, 0.5153, -0.1603, 0.5938, -0.1794, 0.6304, 0.1166, 0.6636, 0.1129, 0.6355, -0.1935, 0.7254, -0.2043, 0.7248, 0.1194, 0.7534, 0.1231, 0.7724, -0.2008, 0.8624, -0.1761, 0.8111, 0.1282, 0.841, 0.1297, 0.9042, -0.1603, 0.5546, -0.1681, 0.5967, 0.1222, 0.6304, 0.1166, 0.5938, -0.1794, 0.6792, -0.2024, 0.6954, 0.1147, 0.7248, 0.1194, 0.7254, -0.2043, 0.5636, 0.1293, 0.586, 0.3764, 0.6122, 0.37, 0.5967, 0.1222, 0.6636, 0.1129, 0.6675, 0.3713, 0.6955, 0.3799, 0.6954, 0.1147, 0.7534, 0.1231, 0.7529, 0.395, 0.7825, 0.3942, 0.782, 0.1262, 0.5324, 0.136, 0.5596, 0.3859, 0.586, 0.3764, 0.5636, 0.1293, 0.6304, 0.1166, 0.6393, 0.3684, 0.6675, 0.3713, 0.6636, 0.1129, 0.7248, 0.1194, 0.7237, 0.39, 0.7529, 0.395, 0.7534, 0.1231, 0.8111, 0.1282, 0.8111, 0.388, 0.8384, 0.3796, 0.841, 0.1297, 0.5967, 0.1222, 0.6122, 0.37, 0.6393, 0.3684, 0.6304, 0.1166, 0.6954, 0.1147, 0.6955, 0.3799, 0.7237, 0.39, 0.7248, 0.1194, 0.782, 0.1262, 0.7825, 0.3942, 0.8111, 0.388, 0.8111, 0.1282, 0.6675, 0.3713, 0.6779, 0.6763, 0.7039, 0.6897, 0.6955, 0.3799, 0.7529, 0.395, 0.7569, 0.7099, 0.7853, 0.7081, 0.7825, 0.3942, 0.5596, 0.3859, 0.5705, 0.6912, 0.5955, 0.6777, 0.586, 0.3764, 0.6393, 0.3684, 0.6499, 0.6695, 0.6779, 0.6763, 0.6675, 0.3713, 0.7237, 0.39, 0.7294, 0.7033, 0.7569, 0.7099, 0.7529, 0.395, 0.8111, 0.388, 0.8124, 0.6985, 0.8383, 0.6858, 0.8384, 0.3796, 0.6122, 0.37, 0.6221, 0.6698, 0.6499, 0.6695, 0.6393, 0.3684, 0.6955, 0.3799, 0.7039, 0.6897, 0.7294, 0.7033, 0.7237, 0.39, 0.7825, 0.3942, 0.7853, 0.7081, 0.8124, 0.6985, 0.8111, 0.388, 0.586, 0.3764, 0.5955, 0.6777, 0.6221, 0.6698, 0.6122, 0.37, 0.7569, 0.7099, 0.7493, 1.007, 0.7711, 1.012, 0.7853, 0.7081, 0.5705, 0.6912, 0.6094, 1.038, 0.6293, 1.043, 0.5955, 0.6777, 0.6499, 0.6695, 0.6692, 1.038, 0.6874, 1.027, 0.6779, 0.6763, 0.7294, 0.7033, 0.7271, 1.008, 0.7493, 1.007, 0.7569, 0.7099, 0.8124, 0.6985, 0.7904, 1.023, 0.8081, 1.035, 0.8383, 0.6858, 0.6221, 0.6698, 0.6496, 1.043, 0.6692, 1.038, 0.6499, 0.6695, 0.7039, 0.6897, 0.706, 1.015, 0.7271, 1.008, 0.7294, 0.7033, 0.7853, 0.7081, 0.7711, 1.012, 0.7904, 1.023, 0.8124, 0.6985, 0.5955, 0.6777, 0.6293, 1.043, 0.6496, 1.043, 0.6221, 0.6698, 0.6779, 0.6763, 0.6874, 1.027, 0.706, 1.015, 0.7039, 0.6897, 0.6094, 1.038, 0.6302, 1.246, 0.6471, 1.251, 0.6293, 1.043, 0.6692, 1.038, 0.681, 1.246, 0.6964, 1.236, 0.6874, 1.027, 0.7271, 1.008, 0.7284, 1.22, 0.7455, 1.219, 0.7493, 1.007, 0.7904, 1.023, 0.7772, 1.232, 0.7915, 1.241, 0.8081, 1.035, 0.6496, 1.043, 0.6644, 1.251, 0.681, 1.246, 0.6692, 1.038, 0.706, 1.015, 0.7118, 1.226, 0.7284, 1.22, 0.7271, 1.008, 0.7711, 1.012, 0.7621, 1.223, 0.7772, 1.232, 0.7904, 1.023, 0.6293, 1.043, 0.6471, 1.251, 0.6644, 1.251, 0.6496, 1.043, 0.6874, 1.027, 0.6964, 1.236, 0.7118, 1.226, 0.706, 1.015, 0.7493, 1.007, 0.7455, 1.219, 0.7621, 1.223, 0.7711, 1.012, 0.4601, 0.9413, 0.462, 0.9574, 0.5529, 0.9546, 0.549, 0.9392, 0.4648, 0.8332, 0.4649, 0.8483, 0.5709, 0.8506, 0.5669, 0.8359, 0.4617, 0.8779, 0.4591, 0.8933, 0.5606, 0.8936, 0.5675, 0.8797, 0.4588, 0.9252, 0.4601, 0.9413, 0.549, 0.9392, 0.5496, 0.9233, 0.4639, 0.9733, 0.4655, 0.989, 0.5676, 0.9825, 0.5599, 0.9689, 0.4637, 0.8632, 0.4617, 0.8779, 0.5675, 0.8797, 0.5711, 0.8654, 0.458, 0.9091, 0.4588, 0.9252, 0.5496, 0.9233, 0.5537, 0.9079, 0.462, 0.9574, 0.4639, 0.9733, 0.5599, 0.9689, 0.5529, 0.9546, 0.4649, 0.8483, 0.4637, 0.8632, 0.5711, 0.8654, 0.5709, 0.8506, 0.4591, 0.8933, 0.458, 0.9091, 0.5537, 0.9079, 0.5606, 0.8936, 0.5669, 0.8359, 0.5709, 0.8506, 0.7258, 0.86, 0.7217, 0.8477, 0.5675, 0.8797, 0.5606, 0.8936, 0.7157, 0.8966, 0.7226, 0.8851, 0.5496, 0.9233, 0.549, 0.9392, 0.704, 0.9336, 0.7047, 0.9207, 0.5599, 0.9689, 0.5676, 0.9825, 0.7216, 0.9679, 0.714, 0.9573, 0.5711, 0.8654, 0.5675, 0.8797, 0.7226, 0.8851, 0.7261, 0.8728, 0.5537, 0.9079, 0.5496, 0.9233, 0.7047, 0.9207, 0.7089, 0.9082, 0.5529, 0.9546, 0.5599, 0.9689, 0.714, 0.9573, 0.7075, 0.9461, 0.5709, 0.8506, 0.5711, 0.8654, 0.7261, 0.8728, 0.7258, 0.86, 0.5606, 0.8936, 0.5537, 0.9079, 0.7089, 0.9082, 0.7157, 0.8966, 0.549, 0.9392, 0.5529, 0.9546, 0.7075, 0.9461, 0.704, 0.9336, 0.4639, 0.9733, 0.3145, 0.973, 0.3112, 0.9884, 0.4655, 0.989, 0.4637, 0.8632, 0.3053, 0.8639, 0.3047, 0.8794, 0.4617, 0.8779, 0.458, 0.9091, 0.3094, 0.9113, 0.3139, 0.9266, 0.4588, 0.9252, 0.462, 0.9574, 0.3166, 0.9575, 0.3145, 0.973, 0.4639, 0.9733, 0.4649, 0.8483, 0.3077, 0.8486, 0.3053, 0.8639, 0.4637, 0.8632, 0.4591, 0.8933, 0.3058, 0.8954, 0.3094, 0.9113, 0.458, 0.9091, 0.4601, 0.9413, 0.3164, 0.9419, 0.3166, 0.9575, 0.462, 0.9574, 0.4648, 0.8332, 0.3109, 0.8332, 0.3077, 0.8486, 0.4649, 0.8483, 0.4617, 0.8779, 0.3047, 0.8794, 0.3058, 0.8954, 0.4591, 0.8933, 0.4588, 0.9252, 0.3139, 0.9266, 0.3164, 0.9419, 0.4601, 0.9413, 0.4408, 0.3146, 0.4287, 0.3102, 0.4158, 0.3138, 0.4076, 0.3246, 0.4075, 0.338, 0.4152, 0.3488, 0.4278, 0.3529, 0.4404, 0.3488, 0.4481, 0.3381, 0.4481, 0.325, 0.4254, 0.4528, 0.4405, 0.4528, 0.4531, 0.4439, 0.4582, 0.4291, 0.4536, 0.4141, 0.441, 0.4048, 0.4253, 0.4046, 0.4124, 0.4139, 0.4075, 0.4292, 0.4129, 0.4441, 0.5812, 0.6986, 0.5812, 0.8326, 0.5835, 0.8327, 0.5835, 0.6986, 0.5824, 0.5645, 0.5847, 0.5645, 0.5859, 0.4305, 0.5835, 0.4305, 0.5812, 0.6986, 0.5835, 0.6986, 0.5847, 0.5645, 0.5824, 0.5645, 0.4072, 0.09864, 0.4648, 0.1009, 0.4665, 0.111, 0.408, 0.1091, 0.4094, 0.1294, 0.4745, 0.1296, 0.4774, 0.1389, 0.4094, 0.1392, 0.4075, 0.1583, 0.4761, 0.1577, 0.472, 0.1668, 0.4059, 0.1683, 0.4069, 0.08816, 0.466, 0.09066, 0.4648, 0.1009, 0.4072, 0.09864, 0.4088, 0.1194, 0.4703, 0.1205, 0.4745, 0.1296, 0.4094, 0.1294, 0.4087, 0.1487, 0.4779, 0.1483, 0.4761, 0.1577, 0.4075, 0.1583, 0.4069, 0.07766, 0.4694, 0.08086, 0.466, 0.09066, 0.4069, 0.08816, 0.408, 0.1091, 0.4665, 0.111, 0.4703, 0.1205, 0.4088, 0.1194, 0.4094, 0.1392, 0.4774, 0.1389, 0.4779, 0.1483, 0.4087, 0.1487, 0.4059, 0.1683, 0.472, 0.1668, 0.4679, 0.1763, 0.4052, 0.1787, 0.4745, 0.1296, 0.5745, 0.1307, 0.5776, 0.1385, 0.4774, 0.1389, 0.4761, 0.1577, 0.5766, 0.155, 0.5726, 0.1627, 0.472, 0.1668, 0.466, 0.09066, 0.5667, 0.09884, 0.5654, 0.1072, 0.4648, 0.1009, 0.4703, 0.1205, 0.5703, 0.1232, 0.5745, 0.1307, 0.4745, 0.1296, 0.4779, 0.1483, 0.5784, 0.1468, 0.5766, 0.155, 0.4761, 0.1577, 0.4694, 0.08086, 0.5702, 0.09093, 0.5667, 0.09884, 0.466, 0.09066, 0.4665, 0.111, 0.5668, 0.1155, 0.5703, 0.1232, 0.4703, 0.1205, 0.4774, 0.1389, 0.5776, 0.1385, 0.5784, 0.1468, 0.4779, 0.1483, 0.472, 0.1668, 0.5726, 0.1627, 0.5686, 0.1705, 0.4679, 0.1763, 0.4648, 0.1009, 0.5654, 0.1072, 0.5668, 0.1155, 0.4665, 0.111, 0.4088, 0.1194, 0.4094, 0.1294, 0.3094, 0.1273, 0.3117, 0.1171, 0.4087, 0.1487, 0.4075, 0.1583, 0.3047, 0.1577, 0.3053, 0.1474, 0.4069, 0.07766, 0.4069, 0.08816, 0.3121, 0.08659, 0.3094, 0.07642, 0.408, 0.1091, 0.4088, 0.1194, 0.3117, 0.1171, 0.3134, 0.107, 0.4094, 0.1392, 0.4087, 0.1487, 0.3053, 0.1474, 0.307, 0.1374, 0.4059, 0.1683, 0.4052, 0.1787, 0.3075, 0.1787, 0.3052, 0.1682, 0.4072, 0.09864, 0.408, 0.1091, 0.3134, 0.107, 0.3135, 0.09674, 0.4094, 0.1294, 0.4094, 0.1392, 0.307, 0.1374, 0.3094, 0.1273, 0.4075, 0.1583, 0.4059, 0.1683, 0.3052, 0.1682, 0.3047, 0.1577, 0.4069, 0.08816, 0.4072, 0.09864, 0.3135, 0.09674, 0.3121, 0.08659, 0.4324, 0.2196, 0.4256, 0.2244, 0.4172, 0.2244, 0.4102, 0.2194, 0.4075, 0.2112, 0.4102, 0.2031, 0.4172, 0.1981, 0.4259, 0.1981, 0.4329, 0.2034, 0.4352, 0.2118, 0.4739, -0.1567, 0.5324, 0.136, 0.5636, 0.1293, 0.5153, -0.1603, 0.5938, -0.1794, 0.6304, 0.1166, 0.6636, 0.1129, 0.6355, -0.1935, 0.7254, -0.2043, 0.7248, 0.1194, 0.7534, 0.1231, 0.7724, -0.2008, 0.8624, -0.1761, 0.8111, 0.1282, 0.841, 0.1297, 0.9042, -0.1603, 0.5546, -0.1681, 0.5967, 0.1222, 0.6304, 0.1166, 0.5938, -0.1794, 0.6792, -0.2024, 0.6954, 0.1147, 0.7248, 0.1194, 0.7254, -0.2043, 0.5636, 0.1293, 0.586, 0.3764, 0.6122, 0.37, 0.5967, 0.1222, 0.6636, 0.1129, 0.6675, 0.3713, 0.6955, 0.3799, 0.6954, 0.1147, 0.7534, 0.1231, 0.7529, 0.395, 0.7825, 0.3942, 0.782, 0.1262, 0.5324, 0.136, 0.5596, 0.3859, 0.586, 0.3764, 0.5636, 0.1293, 0.6304, 0.1166, 0.6393, 0.3684, 0.6675, 0.3713, 0.6636, 0.1129, 0.7248, 0.1194, 0.7237, 0.39, 0.7529, 0.395, 0.7534, 0.1231, 0.8111, 0.1282, 0.8111, 0.388, 0.8384, 0.3796, 0.841, 0.1297, 0.5967, 0.1222, 0.6122, 0.37, 0.6393, 0.3684, 0.6304, 0.1166, 0.6954, 0.1147, 0.6955, 0.3799, 0.7237, 0.39, 0.7248, 0.1194, 0.782, 0.1262, 0.7825, 0.3942, 0.8111, 0.388, 0.8111, 0.1282, 0.6675, 0.3713, 0.6779, 0.6763, 0.7039, 0.6897, 0.6955, 0.3799, 0.7529, 0.395, 0.7569, 0.7099, 0.7853, 0.7081, 0.7825, 0.3942, 0.5596, 0.3859, 0.5705, 0.6912, 0.5955, 0.6777, 0.586, 0.3764, 0.6393, 0.3684, 0.6499, 0.6695, 0.6779, 0.6763, 0.6675, 0.3713, 0.7237, 0.39, 0.7294, 0.7033, 0.7569, 0.7099, 0.7529, 0.395, 0.8111, 0.388, 0.8124, 0.6985, 0.8383, 0.6858, 0.8384, 0.3796, 0.6122, 0.37, 0.6221, 0.6698, 0.6499, 0.6695, 0.6393, 0.3684, 0.6955, 0.3799, 0.7039, 0.6897, 0.7294, 0.7033, 0.7237, 0.39, 0.7825, 0.3942, 0.7853, 0.7081, 0.8124, 0.6985, 0.8111, 0.388, 0.586, 0.3764, 0.5955, 0.6777, 0.6221, 0.6698, 0.6122, 0.37, 0.7569, 0.7099, 0.7493, 1.007, 0.7711, 1.012, 0.7853, 0.7081, 0.5705, 0.6912, 0.6094, 1.038, 0.6293, 1.043, 0.5955, 0.6777, 0.6499, 0.6695, 0.6692, 1.038, 0.6874, 1.027, 0.6779, 0.6763, 0.7294, 0.7033, 0.7271, 1.008, 0.7493, 1.007, 0.7569, 0.7099, 0.8124, 0.6985, 0.7904, 1.023, 0.8081, 1.035, 0.8383, 0.6858, 0.6221, 0.6698, 0.6496, 1.043, 0.6692, 1.038, 0.6499, 0.6695, 0.7039, 0.6897, 0.706, 1.015, 0.7271, 1.008, 0.7294, 0.7033, 0.7853, 0.7081, 0.7711, 1.012, 0.7904, 1.023, 0.8124, 0.6985, 0.5955, 0.6777, 0.6293, 1.043, 0.6496, 1.043, 0.6221, 0.6698, 0.6779, 0.6763, 0.6874, 1.027, 0.706, 1.015, 0.7039, 0.6897, 0.6094, 1.038, 0.6302, 1.246, 0.6471, 1.251, 0.6293, 1.043, 0.6692, 1.038, 0.681, 1.246, 0.6964, 1.236, 0.6874, 1.027, 0.7271, 1.008, 0.7284, 1.22, 0.7455, 1.219, 0.7493, 1.007, 0.7904, 1.023, 0.7772, 1.232, 0.7915, 1.241, 0.8081, 1.035, 0.6496, 1.043, 0.6644, 1.251, 0.681, 1.246, 0.6692, 1.038, 0.706, 1.015, 0.7118, 1.226, 0.7284, 1.22, 0.7271, 1.008, 0.7711, 1.012, 0.7621, 1.223, 0.7772, 1.232, 0.7904, 1.023, 0.6293, 1.043, 0.6471, 1.251, 0.6644, 1.251, 0.6496, 1.043, 0.6874, 1.027, 0.6964, 1.236, 0.7118, 1.226, 0.706, 1.015, 0.7493, 1.007, 0.7455, 1.219, 0.7621, 1.223, 0.7711, 1.012, 0.4601, 0.9413, 0.462, 0.9574, 0.5529, 0.9546, 0.549, 0.9392, 0.4648, 0.8332, 0.4649, 0.8483, 0.5709, 0.8506, 0.5669, 0.8359, 0.4617, 0.8779, 0.4591, 0.8933, 0.5606, 0.8936, 0.5675, 0.8797, 0.4588, 0.9252, 0.4601, 0.9413, 0.549, 0.9392, 0.5496, 0.9233, 0.4639, 0.9733, 0.4655, 0.989, 0.5676, 0.9825, 0.5599, 0.9689, 0.4637, 0.8632, 0.4617, 0.8779, 0.5675, 0.8797, 0.5711, 0.8654, 0.458, 0.9091, 0.4588, 0.9252, 0.5496, 0.9233, 0.5537, 0.9079, 0.462, 0.9574, 0.4639, 0.9733, 0.5599, 0.9689, 0.5529, 0.9546, 0.4649, 0.8483, 0.4637, 0.8632, 0.5711, 0.8654, 0.5709, 0.8506, 0.4591, 0.8933, 0.458, 0.9091, 0.5537, 0.9079, 0.5606, 0.8936, 0.5669, 0.8359, 0.5709, 0.8506, 0.7258, 0.86, 0.7217, 0.8477, 0.5675, 0.8797, 0.5606, 0.8936, 0.7157, 0.8966, 0.7226, 0.8851, 0.5496, 0.9233, 0.549, 0.9392, 0.704, 0.9336, 0.7047, 0.9207, 0.5599, 0.9689, 0.5676, 0.9825, 0.7216, 0.9679, 0.714, 0.9573, 0.5711, 0.8654, 0.5675, 0.8797, 0.7226, 0.8851, 0.7261, 0.8728, 0.5537, 0.9079, 0.5496, 0.9233, 0.7047, 0.9207, 0.7089, 0.9082, 0.5529, 0.9546, 0.5599, 0.9689, 0.714, 0.9573, 0.7075, 0.9461, 0.5709, 0.8506, 0.5711, 0.8654, 0.7261, 0.8728, 0.7258, 0.86, 0.5606, 0.8936, 0.5537, 0.9079, 0.7089, 0.9082, 0.7157, 0.8966, 0.549, 0.9392, 0.5529, 0.9546, 0.7075, 0.9461, 0.704, 0.9336, 0.4639, 0.9733, 0.3145, 0.973, 0.3112, 0.9884, 0.4655, 0.989, 0.4637, 0.8632, 0.3053, 0.8639, 0.3047, 0.8794, 0.4617, 0.8779, 0.458, 0.9091, 0.3094, 0.9113, 0.3139, 0.9266, 0.4588, 0.9252, 0.462, 0.9574, 0.3166, 0.9575, 0.3145, 0.973, 0.4639, 0.9733, 0.4649, 0.8483, 0.3077, 0.8486, 0.3053, 0.8639, 0.4637, 0.8632, 0.4591, 0.8933, 0.3058, 0.8954, 0.3094, 0.9113, 0.458, 0.9091, 0.4601, 0.9413, 0.3164, 0.9419, 0.3166, 0.9575, 0.462, 0.9574, 0.4648, 0.8332, 0.3109, 0.8332, 0.3077, 0.8486, 0.4649, 0.8483, 0.4617, 0.8779, 0.3047, 0.8794, 0.3058, 0.8954, 0.4591, 0.8933, 0.4588, 0.9252, 0.3139, 0.9266, 0.3164, 0.9419, 0.4601, 0.9413, 0.4408, 0.3146, 0.4287, 0.3102, 0.4158, 0.3138, 0.4076, 0.3246, 0.4075, 0.338, 0.4152, 0.3488, 0.4278, 0.3529, 0.4404, 0.3488, 0.4481, 0.3381, 0.4481, 0.325, 0.4254, 0.4528, 0.4405, 0.4528, 0.4531, 0.4439, 0.4582, 0.4291, 0.4536, 0.4141, 0.441, 0.4048, 0.4253, 0.4046, 0.4124, 0.4139, 0.4075, 0.4292, 0.4129, 0.4441, 0.5812, 0.6986, 0.5812, 0.8326, 0.5835, 0.8327, 0.5835, 0.6986, 0.5824, 0.5645, 0.5847, 0.5645, 0.5859, 0.4305, 0.5835, 0.4305, 0.5812, 0.6986, 0.5835, 0.6986, 0.5847, 0.5645, 0.5824, 0.5645, 0.4072, 0.09864, 0.4648, 0.1009, 0.4665, 0.111, 0.408, 0.1091, 0.4094, 0.1294, 0.4745, 0.1296, 0.4774, 0.1389, 0.4094, 0.1392, 0.4075, 0.1583, 0.4761, 0.1577, 0.472, 0.1668, 0.4059, 0.1683, 0.4069, 0.08816, 0.466, 0.09066, 0.4648, 0.1009, 0.4072, 0.09864, 0.4088, 0.1194, 0.4703, 0.1205, 0.4745, 0.1296, 0.4094, 0.1294, 0.4087, 0.1487, 0.4779, 0.1483, 0.4761, 0.1577, 0.4075, 0.1583, 0.4069, 0.07766, 0.4694, 0.08086, 0.466, 0.09066, 0.4069, 0.08816, 0.408, 0.1091, 0.4665, 0.111, 0.4703, 0.1205, 0.4088, 0.1194, 0.4094, 0.1392, 0.4774, 0.1389, 0.4779, 0.1483, 0.4087, 0.1487, 0.4059, 0.1683, 0.472, 0.1668, 0.4679, 0.1763, 0.4052, 0.1787, 0.4745, 0.1296, 0.5745, 0.1307, 0.5776, 0.1385, 0.4774, 0.1389, 0.4761, 0.1577, 0.5766, 0.155, 0.5726, 0.1627, 0.472, 0.1668, 0.466, 0.09066, 0.5667, 0.09884, 0.5654, 0.1072, 0.4648, 0.1009, 0.4703, 0.1205, 0.5703, 0.1232, 0.5745, 0.1307, 0.4745, 0.1296, 0.4779, 0.1483, 0.5784, 0.1468, 0.5766, 0.155, 0.4761, 0.1577, 0.4694, 0.08086, 0.5702, 0.09093, 0.5667, 0.09884, 0.466, 0.09066, 0.4665, 0.111, 0.5668, 0.1155, 0.5703, 0.1232, 0.4703, 0.1205, 0.4774, 0.1389, 0.5776, 0.1385, 0.5784, 0.1468, 0.4779, 0.1483, 0.472, 0.1668, 0.5726, 0.1627, 0.5686, 0.1705, 0.4679, 0.1763, 0.4648, 0.1009, 0.5654, 0.1072, 0.5668, 0.1155, 0.4665, 0.111, 0.4088, 0.1194, 0.4094, 0.1294, 0.3094, 0.1273, 0.3117, 0.1171, 0.4087, 0.1487, 0.4075, 0.1583, 0.3047, 0.1577, 0.3053, 0.1474, 0.4069, 0.07766, 0.4069, 0.08816, 0.3121, 0.08659, 0.3094, 0.07642, 0.408, 0.1091, 0.4088, 0.1194, 0.3117, 0.1171, 0.3134, 0.107, 0.4094, 0.1392, 0.4087, 0.1487, 0.3053, 0.1474, 0.307, 0.1374, 0.4059, 0.1683, 0.4052, 0.1787, 0.3075, 0.1787, 0.3052, 0.1682, 0.4072, 0.09864, 0.408, 0.1091, 0.3134, 0.107, 0.3135, 0.09674, 0.4094, 0.1294, 0.4094, 0.1392, 0.307, 0.1374, 0.3094, 0.1273, 0.4075, 0.1583, 0.4059, 0.1683, 0.3052, 0.1682, 0.3047, 0.1577, 0.4069, 0.08816, 0.4072, 0.09864, 0.3135, 0.09674, 0.3121, 0.08659, 0.4324, 0.2196, 0.4256, 0.2244, 0.4172, 0.2244, 0.4102, 0.2194, 0.4075, 0.2112, 0.4102, 0.2031, 0.4172, 0.1981, 0.4259, 0.1981, 0.4329, 0.2034, 0.4352, 0.2118])
me_cylinder_052.materials.append(mat_birch_bark)
me_cylinder_052.use_remesh_preserve_volume = False
me_cylinder_052.use_remesh_preserve_attributes = False
me_cylinder_052.use_mirror_vertex_groups = False
me_cylinder_052.update()

# ---- objects
ob_deadbirch_3 = bpy.data.objects.new('DeadBirch_3', me_cylinder_052)

# ---- transforms, parenting, visibility, modifiers, constraints
ob_deadbirch_3.location = (0.0, 0.0, 0.0)
ob_deadbirch_3.lineart.crease_threshold = 0.0
_vg = ob_deadbirch_3.vertex_groups.new(name='Group')
_m = ob_deadbirch_3.modifiers.new('Auto Smooth', 'NODES')
_m.node_group = ng_auto_smooth
_gi = [s.identifier for s in ng_auto_smooth.interface.items_tree if s.item_type == 'SOCKET' and s.in_out == 'INPUT']
_m[_gi[1]] = 1.014  # Angle

# ---- collection membership
col_collection_1.objects.link(ob_deadbirch_3)

# ---- scene / render settings (as saved in the file)
scene.frame_start = 1; scene.frame_end = 250; scene.frame_set(0)
scene.render.engine = 'CYCLES'
scene.render.resolution_x = 1000
scene.render.resolution_y = 1000
scene.render.dither_intensity = 0.0
scene.cycles.samples = 200
scene.cycles.sampling_pattern = 'TABULATED_SOBOL'
scene.cycles.light_sampling_threshold = 0.0
scene.cycles.use_adaptive_sampling = False
scene.cycles.use_light_tree = False
scene.cycles.caustics_reflective = False
scene.cycles.caustics_refractive = False
scene.cycles.blur_glossy = 0.0
scene.cycles.max_bounces = 2
scene.cycles.pixel_filter_type = 'GAUSSIAN'
scene.cycles.sample_clamp_indirect = 0.0
scene.view_settings.view_transform = 'Standard'
bpy.context.view_layer.update()

# ---- added for rendering (the .blend has no active camera): camera
cam_auto = bpy.data.cameras.new('AutoCamera')
cam_auto.lens = 50.0
cam_auto.sensor_width = 36.0
cam_auto.clip_end = 1000.0
ob_auto_camera = bpy.data.objects.new('AutoCamera', cam_auto)
scene.collection.objects.link(ob_auto_camera)
ob_auto_camera.location = (10.8059, -14.574, 14.3648)
ob_auto_camera.rotation_euler = (1.09748, -7.21219e-08, 0.694738)
scene.camera = ob_auto_camera
bpy.context.view_layer.update()

